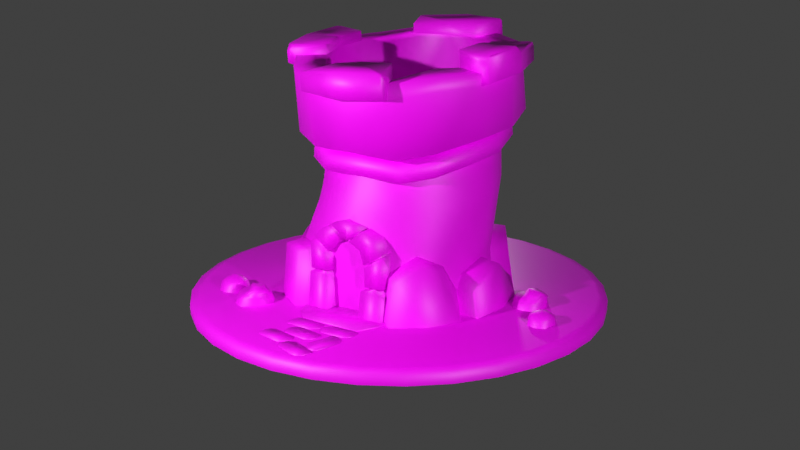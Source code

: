 # Source: Turret.blend  (saved by Blender 3.4.6; exported with 4.5.12 LTS)
import bpy
from mathutils import Matrix  # noqa: F401  (used for matrix-valued properties, if any)

bpy.ops.wm.read_factory_settings(use_empty=True)
scene = bpy.context.scene
scene.name = 'Scene'

# ---- collections
col_lighting_rig = bpy.data.collections.new('Lighting Rig'); scene.collection.children.link(col_lighting_rig)
col_turret = bpy.data.collections.new('Turret'); scene.collection.children.link(col_turret)
col_path_pavers = bpy.data.collections.new('Path Pavers'); col_turret.children.link(col_path_pavers)
col_rocks = bpy.data.collections.new('Rocks'); col_turret.children.link(col_rocks)
col_tower_parts = bpy.data.collections.new('Tower Parts'); col_turret.children.link(col_tower_parts)

# ---- images (referenced by path relative to the original .blend; pixels are not part of the script)
import os
ASSET_DIR = os.environ.get("B2B_ASSET_DIR", "")  # directory of the original .blend (textures are referenced by path, not embedded)
HERE = os.path.dirname(os.path.abspath(__file__))  # packed textures are extracted next to this script under _unpacked/

def load_image(name, relpath, width, height, colorspace="sRGB"):
    """Load a texture the original file referenced (path relative to the .blend, or extracted next to this script)."""
    p = next((c for c in (os.path.join(HERE, relpath), os.path.join(ASSET_DIR, relpath)) if relpath and os.path.exists(c)), "")
    if p:
        img = bpy.data.images.load(p, check_existing=True)
        img.name = name
    else:  # same state as the original file: an image datablock whose file is absent (Cycles renders it pink)
        img = bpy.data.images.new(name, width, height)
        img.source = "FILE"
        img.filepath = "//" + (relpath or name)
    img.colorspace_settings.name = colorspace
    return img
img_turret_base_color = load_image('Turret Base Color', 'Textures/Turret Base Color.png', 1024, 1024, 'sRGB')

# ---- materials (node trees are filled in below, after node groups)
mat_turret_material = bpy.data.materials.new('Turret Material')

# ---- material node trees
mat_turret_material.use_nodes = True; mat_turret_material.node_tree.nodes.clear()
_N = mat_turret_material.node_tree.nodes; _L = mat_turret_material.node_tree.links
n0 = _N.new('ShaderNodeOutputMaterial'); n0.name = 'Material Output'; n0.location = (550, 928)
n1 = _N.new('ShaderNodeBsdfPrincipled'); n1.name = 'Principled BSDF'; n1.location = (265, 831)
n1.distribution = 'GGX'
n1.subsurface_method = 'RANDOM_WALK_SKIN'
n1.inputs[3].default_value = 1.45
n1.inputs[27].default_value = (0.0, 0.0, 0.0, 1.0)
n1.inputs[28].default_value = 1.0
n2 = _N.new('ShaderNodeTexImage'); n2.name = 'Image Texture'; n2.location = (-53, 906)
n2.image = img_turret_base_color
_L.new(n1.outputs[0], n0.inputs[0])
_L.new(n2.outputs[0], n1.inputs[0])
n0.is_active_output = True

# ---- world
world_world = bpy.data.worlds.new('World'); scene.world = world_world
world_world.use_nodes = True; world_world.node_tree.nodes.clear()
_N = world_world.node_tree.nodes; _L = world_world.node_tree.links
n0 = _N.new('ShaderNodeOutputWorld'); n0.name = 'World Output'; n0.location = (300, 300)
n1 = _N.new('ShaderNodeBackground'); n1.name = 'Background'; n1.location = (10, 300)
n1.inputs[0].default_value = (0.05088, 0.05088, 0.05088, 1.0)
_L.new(n1.outputs[0], n0.inputs[0])
n0.is_active_output = True
world_world.color = (0.05088, 0.05088, 0.05088)
world_world.use_sun_shadow = False
world_world.sun_shadow_jitter_overblur = 0.0

# ---- cameras
cam_camera = bpy.data.cameras.new('Camera')
cam_camera.clip_end = 100.0
cam_camera.ortho_scale = 7.314

# ---- lights
light_light = bpy.data.lights.new('Light', 'POINT')
light_light.transmission_factor = 0.0
light_light.energy = 1000.0
light_light.shadow_soft_size = 0.1
light_light.shadow_maximum_resolution = 0.006
light_light.use_absolute_resolution = True
light_light_001 = bpy.data.lights.new('Light.001', 'POINT')
light_light_001.transmission_factor = 0.0
light_light_001.energy = 1000.0
light_light_001.shadow_soft_size = 0.1
light_light_001.shadow_maximum_resolution = 0.006
light_light_001.use_absolute_resolution = True
light_light_002 = bpy.data.lights.new('Light.002', 'POINT')
light_light_002.transmission_factor = 0.0
light_light_002.energy = 200.0
light_light_002.shadow_soft_size = 0.1
light_light_002.shadow_maximum_resolution = 0.006
light_light_002.use_absolute_resolution = True

# ---- meshes
me_cylinder = bpy.data.meshes.new('Cylinder')
me_cylinder.from_pydata([], [], [])
_uv = me_cylinder.uv_layers.new(name='UVMap')
_uv.uv.foreach_set('vector', [])
me_cylinder.materials.append(mat_turret_material)
me_cylinder.use_remesh_fix_poles = True
me_cylinder.use_remesh_preserve_attributes = False
me_cylinder.update()
me_cube_001 = bpy.data.meshes.new('Cube.001')
me_cube_001.from_pydata([(0.1715, -1.111, 0.0), (0.2, -1.034, 0.4905), (0.1715, -0.7068, 0.0), (0.2, -0.7496, 0.4905), (0.4285, -1.111, 0.0), (0.4, -1.034, 0.6225), (0.4285, -0.7068, 0.0), (0.4, -0.7496, 0.6225), (0.2, -1.034, 0.3027), (0.1883, -1.086, 0.2707), (0.235, -0.9977, 0.2867), (0.1883, -0.7319, 0.2707), (0.2, -0.7496, 0.3027), (0.235, -0.8023, 0.2867), (0.4117, -0.7319, 0.2707), (0.4, -0.7496, 0.3027), (0.365, -0.8023, 0.2867), (0.4117, -1.086, 0.2707), (0.4, -1.034, 0.3027), (0.365, -0.9977, 0.2867), (0.2384, -1.005, 0.527), (0.219, -0.7947, 0.527), (0.359, -0.7947, 0.6194), (0.3784, -1.005, 0.6194), (0.1974, -1.05, 0.5239), (0.1974, -0.7496, 0.5239), (0.3974, -0.7496, 0.6559), (0.3974, -1.05, 0.6559), (0.0316, -1.037, 0.72), (0.0316, -0.7636, 0.72), (0.2032, -0.766, 0.8537), (0.2032, -1.039, 0.8537), (0.04032, -0.9981, 0.7406), (0.04032, -0.807, 0.7406), (0.1604, -0.8046, 0.8341), (0.1604, -0.9956, 0.8341), (-6.53e-05, -1.038, 0.7264), (-6.53e-05, -0.7682, 0.7264), (0.1734, -0.7636, 0.8627), (0.1734, -1.034, 0.8627), (-6.53e-05, -1.034, 0.7872), (-6.53e-05, -0.7636, 0.9208), (-6.53e-05, -1.034, 0.9208), (0.3266, -1.037, 0.783), (0.1501, -1.037, 0.6562), (0.1501, -0.7636, 0.6562), (0.3266, -0.7636, 0.783), (-0.1859, -1.09, -1.49e-08), (-0.2, -1.05, 0.5378), (-0.1859, -0.7284, -1.49e-08), (-0.2, -0.7496, 0.5378), (-0.4141, -1.09, -1.49e-08), (-0.4, -1.05, 0.6698), (-0.4141, -0.7284, -1.49e-08), (-0.4, -0.7496, 0.6698), (-0.2, -1.05, 0.3908), (-0.2, -1.068, 0.3588), (-0.235, -0.9977, 0.3748), (-0.2, -0.7496, 0.3588), (-0.2, -0.7496, 0.3908), (-0.235, -0.8023, 0.3748), (-0.4, -0.7496, 0.3588), (-0.4, -0.7496, 0.3908), (-0.365, -0.8023, 0.3748), (-0.4, -1.068, 0.3588), (-0.4, -1.05, 0.3908), (-0.365, -0.9977, 0.3748), (-0.2384, -1.005, 0.5742), (-0.2192, -0.8017, 0.5849), (-0.359, -0.7947, 0.6666), (-0.3784, -1.005, 0.6666), (-0.1991, -1.019, 0.5821), (-0.1991, -0.7395, 0.5821), (-0.3851, -0.7395, 0.7048), (-0.3851, -1.019, 0.7048), (-0.04364, -1.006, 0.7196), (-0.04364, -0.7728, 0.7196), (-0.2032, -0.7751, 0.8439), (-0.2032, -1.009, 0.8439), (-0.04045, -0.9981, 0.7406), (-0.04045, -0.807, 0.7406), (-0.1606, -0.8046, 0.8341), (-0.1606, -0.9956, 0.8341), (-0.1735, -0.7636, 0.8627), (-0.1735, -1.037, 0.8627), (-0.2949, -1.006, 0.7948), (-0.1308, -1.006, 0.677), (-0.1308, -0.7526, 0.677), (-0.2949, -0.7526, 0.7948)], [], [(4, 17, 9, 0), (6, 14, 17, 4), (0, 9, 11, 2), (1, 5, 23, 20), (15, 7, 5, 18), (8, 1, 3, 12), (18, 8, 10, 19), (19, 10, 9, 17), (15, 18, 19, 16), (16, 19, 17, 14), (8, 12, 13, 10), (10, 13, 11, 9), (18, 5, 1, 8), (20, 23, 27, 24), (5, 7, 22, 23), (3, 1, 20, 21), (44, 43, 31, 28), (23, 22, 26, 27), (21, 20, 24, 25), (31, 30, 34, 35), (43, 46, 30, 31), (45, 44, 28, 29), (32, 35, 39, 36), (29, 28, 32, 33), (28, 31, 35, 32), (39, 38, 41, 42), (35, 34, 38, 39), (33, 32, 36, 37), (36, 39, 42, 40), (25, 24, 44, 45), (27, 26, 46, 43), (24, 27, 43, 44), (51, 47, 56, 64), (53, 51, 64, 61), (47, 49, 58, 56), (48, 67, 70, 52), (62, 65, 52, 54), (55, 59, 50, 48), (65, 66, 57, 55), (66, 64, 56, 57), (62, 63, 66, 65), (63, 61, 64, 66), (55, 57, 60, 59), (57, 56, 58, 60), (65, 55, 48, 52), (67, 71, 74, 70), (52, 70, 69, 54), (50, 68, 67, 48), (86, 75, 78, 85), (70, 74, 73, 69), (68, 72, 71, 67), (78, 82, 81, 77), (85, 78, 77, 88), (87, 76, 75, 86), (79, 36, 84, 82), (76, 80, 79, 75), (75, 79, 82, 78), (84, 42, 41, 83), (82, 84, 83, 81), (80, 37, 36, 79), (36, 40, 42, 84), (72, 87, 86, 71), (74, 85, 88, 73), (71, 86, 85, 74)])
me_cube_001.polygons.foreach_set('use_smooth', [True] * 64)
_uv = me_cube_001.uv_layers.new(name='UVMap')
_uv.uv.foreach_set('vector', [0.589, 0.5689, 0.5716, 0.5822, 0.5616, 0.5744, 0.5748, 0.5549, 0.6111, 0.5951, 0.5921, 0.6083, 0.5716, 0.5822, 0.589, 0.5689, 0.5748, 0.5549, 0.5616, 0.5744, 0.5279, 0.5586, 0.5407, 0.5325, 0.5333, 0.6, 0.5477, 0.6201, 0.5467, 0.6224, 0.5313, 0.607, 0.5908, 0.6163, 0.5713, 0.6427, 0.5477, 0.6201, 0.5642, 0.5943, 0.5485, 0.5833, 0.5333, 0.6, 0.5112, 0.5822, 0.5222, 0.5648, 0.5642, 0.5943, 0.5485, 0.5833, 0.5512, 0.5796, 0.5688, 0.5895, 0.5688, 0.5895, 0.5512, 0.5796, 0.5616, 0.5744, 0.5716, 0.5822, 0.5908, 0.6163, 0.5642, 0.5943, 0.5688, 0.5895, 0.5887, 0.6075, 0.5887, 0.6075, 0.5688, 0.5895, 0.5716, 0.5822, 0.5921, 0.6083, 0.5485, 0.5833, 0.5222, 0.5648, 0.5307, 0.5644, 0.5512, 0.5796, 0.5512, 0.5796, 0.5307, 0.5644, 0.5279, 0.5586, 0.5616, 0.5744, 0.5642, 0.5943, 0.5477, 0.6201, 0.5333, 0.6, 0.5485, 0.5833, 0.5313, 0.607, 0.5467, 0.6224, 0.5412, 0.6258, 0.5282, 0.6107, 0.5477, 0.6201, 0.5713, 0.6427, 0.5618, 0.6425, 0.5467, 0.6224, 0.5112, 0.5822, 0.5333, 0.6, 0.5313, 0.607, 0.5126, 0.5892, 0.518, 0.6228, 0.5332, 0.6359, 0.5228, 0.6426, 0.5073, 0.633, 0.5467, 0.6224, 0.5618, 0.6425, 0.5611, 0.6463, 0.5412, 0.6258, 0.5126, 0.5892, 0.5313, 0.607, 0.5282, 0.6107, 0.5059, 0.5865, 0.5228, 0.6426, 0.5381, 0.661, 0.5343, 0.6612, 0.5183, 0.6473, 0.5332, 0.6359, 0.5483, 0.6539, 0.5381, 0.661, 0.5228, 0.6426, 0.494, 0.6006, 0.518, 0.6228, 0.5073, 0.633, 0.4837, 0.6099, 0.5037, 0.6337, 0.5183, 0.6473, 0.5155, 0.649, 0.4987, 0.639, 0.4837, 0.6099, 0.5073, 0.633, 0.5037, 0.6337, 0.4858, 0.617, 0.5073, 0.633, 0.5228, 0.6426, 0.5183, 0.6473, 0.5037, 0.6337, 0.5155, 0.649, 0.5351, 0.668, 0.5183, 0.678, 0.5074, 0.657, 0.5183, 0.6473, 0.5343, 0.6612, 0.5351, 0.668, 0.5155, 0.649, 0.4858, 0.617, 0.5037, 0.6337, 0.4987, 0.639, 0.4824, 0.6169, 0.4987, 0.639, 0.5155, 0.649, 0.5074, 0.657, 0.5025, 0.6469, 0.5059, 0.5865, 0.5282, 0.6107, 0.518, 0.6228, 0.494, 0.6006, 0.5412, 0.6258, 0.5611, 0.6463, 0.5483, 0.6539, 0.5332, 0.6359, 0.5282, 0.6107, 0.5412, 0.6258, 0.5332, 0.6359, 0.518, 0.6228, 0.4009, 0.6797, 0.3967, 0.6608, 0.4275, 0.6597, 0.4289, 0.6703, 0.4085, 0.707, 0.4009, 0.6797, 0.4289, 0.6703, 0.4352, 0.6978, 0.3967, 0.6608, 0.3947, 0.6226, 0.4315, 0.625, 0.4275, 0.6597, 0.4532, 0.6532, 0.4601, 0.6517, 0.464, 0.6706, 0.4612, 0.6692, 0.4417, 0.701, 0.4404, 0.6687, 0.4612, 0.6692, 0.4681, 0.6934, 0.4394, 0.6555, 0.4357, 0.6257, 0.4514, 0.6236, 0.4532, 0.6532, 0.4404, 0.6687, 0.4343, 0.6723, 0.4347, 0.6549, 0.4394, 0.6555, 0.4343, 0.6723, 0.4289, 0.6703, 0.4275, 0.6597, 0.4347, 0.6549, 0.4417, 0.701, 0.4365, 0.6951, 0.4343, 0.6723, 0.4404, 0.6687, 0.4365, 0.6951, 0.4352, 0.6978, 0.4289, 0.6703, 0.4343, 0.6723, 0.4394, 0.6555, 0.4347, 0.6549, 0.4339, 0.6288, 0.4357, 0.6257, 0.4347, 0.6549, 0.4275, 0.6597, 0.4315, 0.625, 0.4339, 0.6288, 0.4404, 0.6687, 0.4394, 0.6555, 0.4532, 0.6532, 0.4612, 0.6692, 0.4601, 0.6517, 0.4644, 0.6494, 0.4673, 0.6709, 0.464, 0.6706, 0.4612, 0.6692, 0.464, 0.6706, 0.4696, 0.6901, 0.4681, 0.6934, 0.4514, 0.6236, 0.4573, 0.6288, 0.4601, 0.6517, 0.4532, 0.6532, 0.4778, 0.646, 0.4895, 0.6408, 0.4887, 0.6642, 0.4793, 0.6676, 0.464, 0.6706, 0.4673, 0.6709, 0.4757, 0.6934, 0.4696, 0.6901, 0.4573, 0.6288, 0.458, 0.6213, 0.4644, 0.6494, 0.4601, 0.6517, 0.4887, 0.6642, 0.4926, 0.6606, 0.4957, 0.6803, 0.4924, 0.6838, 0.4793, 0.6676, 0.4887, 0.6642, 0.4924, 0.6838, 0.4856, 0.6879, 0.4694, 0.6198, 0.4771, 0.6183, 0.4895, 0.6408, 0.4778, 0.646, 0.4917, 0.6404, 0.4987, 0.639, 0.4958, 0.659, 0.4926, 0.6606, 0.4771, 0.6183, 0.4814, 0.6207, 0.4917, 0.6404, 0.4895, 0.6408, 0.4895, 0.6408, 0.4917, 0.6404, 0.4926, 0.6606, 0.4887, 0.6642, 0.4958, 0.659, 0.5074, 0.657, 0.5183, 0.678, 0.5008, 0.6847, 0.4926, 0.6606, 0.4958, 0.659, 0.5008, 0.6847, 0.4957, 0.6803, 0.4814, 0.6207, 0.4824, 0.6169, 0.4987, 0.639, 0.4917, 0.6404, 0.4987, 0.639, 0.5025, 0.6469, 0.5074, 0.657, 0.4958, 0.659, 0.458, 0.6213, 0.4694, 0.6198, 0.4778, 0.646, 0.4644, 0.6494, 0.4673, 0.6709, 0.4793, 0.6676, 0.4856, 0.6879, 0.4757, 0.6934, 0.4644, 0.6494, 0.4778, 0.646, 0.4793, 0.6676, 0.4673, 0.6709])
me_cube_001.materials.append(mat_turret_material)
me_cube_001.use_remesh_fix_poles = True
me_cube_001.use_remesh_preserve_attributes = False
me_cube_001.update()
me_plane = bpy.data.meshes.new('Plane')
me_plane.from_pydata([(-0.2401, -0.5568, 0.0), (0.2752, -0.5568, 0.0), (-0.2379, -0.1705, 0.0), (-0.2266, 0.03196, 0.0), (-0.0421, 0.212, 0.0), (0.09516, 0.212, 0.0), (0.2662, -0.01079, 0.0), (0.2752, -0.274, 0.0)], [], [(1, 7, 6, 5, 4, 3, 2, 0)])
me_plane.polygons.foreach_set('use_smooth', [True] * 1)
_uv = me_plane.uv_layers.new(name='UVMap')
_uv.uv.foreach_set('vector', [0.9068, 0.3145, 0.9068, 0.2737, 0.9081, 0.2358, 0.9327, 0.2037, 0.9525, 0.2037, 0.9791, 0.2296, 0.9807, 0.2588, 0.981, 0.3145])
me_plane.materials.append(mat_turret_material)
me_plane.use_remesh_fix_poles = True
me_plane.use_remesh_preserve_attributes = False
me_plane.update()
me_circle = bpy.data.meshes.new('Circle')
me_circle.from_pydata([(0.0, 2.0, 0.0), (-0.3902, 1.962, 0.0), (-0.7654, 1.848, 0.0), (-1.111, 1.663, 0.0), (-1.414, 1.414, 0.0), (-1.663, 1.111, 0.0), (-1.848, 0.7654, 0.0), (-1.962, 0.3902, 0.0), (-2.0, -8.742e-08, 0.0), (-1.962, -0.3902, 0.0), (-1.848, -0.7654, 0.0), (-1.663, -1.111, 0.0), (-1.414, -1.414, 0.0), (-1.111, -1.663, 0.0), (-0.7654, -1.848, 0.0), (-0.3902, -1.962, 0.0), (1.748e-07, -2.0, 0.0), (0.3902, -1.962, 0.0), (0.7654, -1.848, 0.0), (1.111, -1.663, 0.0), (1.414, -1.414, 0.0), (1.663, -1.111, 0.0), (1.848, -0.7654, 0.0), (1.962, -0.3902, 0.0), (2.0, 2.385e-08, 0.0), (1.962, 0.3902, 0.0), (1.848, 0.7654, 0.0), (1.663, 1.111, 0.0), (1.414, 1.414, 0.0), (1.111, 1.663, 0.0), (0.7654, 1.848, 0.0), (0.3902, 1.962, 0.0), (1.666e-08, 0.8075, 0.0), (-0.1575, 0.792, 0.0), (-0.309, 0.7461, 0.0), (-0.4486, 0.6714, 0.0), (-0.571, 0.571, 0.0), (-0.6714, 0.4486, 0.0), (-0.7461, 0.309, 0.0), (-0.792, 0.1575, 0.0), (-0.8075, -5.307e-08, 0.0), (-0.792, -0.1575, 0.0), (-0.7461, -0.309, 0.0), (-0.6714, -0.4486, 0.0), (-0.571, -0.571, 0.0), (-0.4486, -0.6714, 0.0), (-0.309, -0.7461, 0.0), (-0.1575, -0.792, 0.0), (8.726e-08, -0.8075, 0.0), (0.1575, -0.792, 0.0), (0.309, -0.7461, 0.0), (0.4486, -0.6714, 0.0), (0.571, -0.571, 0.0), (0.6714, -0.4486, 0.0), (0.7461, -0.309, 0.0), (0.792, -0.1575, 0.0), (0.8075, -8.139e-09, 0.0), (0.792, 0.1575, 0.0), (0.7461, 0.309, 0.0), (0.6714, 0.4486, 0.0), (0.571, 0.571, 0.0), (0.4486, 0.6714, 0.0), (0.309, 0.7461, 0.0), (0.1575, 0.792, 0.0), (-3.195e-09, 2.1, -0.03246), (-0.4097, 2.06, -0.03246), (-0.8036, 1.94, -0.03246), (-1.167, 1.746, -0.03246), (-1.485, 1.485, -0.03246), (-1.746, 1.167, -0.03246), (-1.94, 0.8036, -0.03246), (-2.06, 0.4097, -0.03246), (-2.1, -8.948e-08, -0.03246), (-2.06, -0.4097, -0.03246), (-1.94, -0.8036, -0.03246), (-1.746, -1.167, -0.03246), (-1.485, -1.485, -0.03246), (-1.167, -1.746, -0.03246), (-0.8036, -1.94, -0.03246), (-0.4097, -2.06, -0.03246), (1.804e-07, -2.1, -0.03246), (0.4097, -2.06, -0.03246), (0.8036, -1.94, -0.03246), (1.167, -1.746, -0.03246), (1.485, -1.485, -0.03246), (1.746, -1.167, -0.03246), (1.94, -0.8036, -0.03246), (2.06, -0.4097, -0.03246), (2.1, 2.735e-08, -0.03246), (2.06, 0.4097, -0.03246), (1.94, 0.8036, -0.03246), (1.746, 1.167, -0.03246), (1.485, 1.485, -0.03246), (1.167, 1.746, -0.03246), (0.8036, 1.94, -0.03246), (0.4097, 2.06, -0.03246), (-3.195e-09, 2.1, -0.1369), (-0.4097, 2.06, -0.1369), (-0.8036, 1.94, -0.1369), (-1.167, 1.746, -0.1369), (-1.485, 1.485, -0.1369), (-1.746, 1.167, -0.1369), (-1.94, 0.8036, -0.1369), (-2.06, 0.4097, -0.1369), (-2.1, -8.948e-08, -0.1369), (-2.06, -0.4097, -0.1369), (-1.94, -0.8036, -0.1369), (-1.746, -1.167, -0.1369), (-1.485, -1.485, -0.1369), (-1.167, -1.746, -0.1369), (-0.8036, -1.94, -0.1369), (-0.4097, -2.06, -0.1369), (1.804e-07, -2.1, -0.1369), (0.4097, -2.06, -0.1369), (0.8036, -1.94, -0.1369), (1.167, -1.746, -0.1369), (1.485, -1.485, -0.1369), (1.746, -1.167, -0.1369), (1.94, -0.8036, -0.1369), (2.06, -0.4097, -0.1369), (2.1, 2.735e-08, -0.1369), (2.06, 0.4097, -0.1369), (1.94, 0.8036, -0.1369), (1.746, 1.167, -0.1369), (1.485, 1.485, -0.1369), (1.167, 1.746, -0.1369), (0.8036, 1.94, -0.1369), (0.4097, 2.06, -0.1369)], [], [(31, 0, 32, 63), (18, 19, 51, 50), (5, 6, 38, 37), (19, 20, 52, 51), (6, 7, 39, 38), (20, 21, 53, 52), (7, 8, 40, 39), (21, 22, 54, 53), (8, 9, 41, 40), (22, 23, 55, 54), (9, 10, 42, 41), (23, 24, 56, 55), (10, 11, 43, 42), (24, 25, 57, 56), (11, 12, 44, 43), (25, 26, 58, 57), (12, 13, 45, 44), (26, 27, 59, 58), (13, 14, 46, 45), (0, 1, 33, 32), (27, 28, 60, 59), (14, 15, 47, 46), (1, 2, 34, 33), (28, 29, 61, 60), (15, 16, 48, 47), (2, 3, 35, 34), (29, 30, 62, 61), (16, 17, 49, 48), (3, 4, 36, 35), (30, 31, 63, 62), (17, 18, 50, 49), (4, 5, 37, 36), (0, 31, 95, 64), (19, 18, 82, 83), (6, 5, 69, 70), (20, 19, 83, 84), (7, 6, 70, 71), (21, 20, 84, 85), (8, 7, 71, 72), (22, 21, 85, 86), (9, 8, 72, 73), (23, 22, 86, 87), (10, 9, 73, 74), (24, 23, 87, 88), (11, 10, 74, 75), (25, 24, 88, 89), (12, 11, 75, 76), (26, 25, 89, 90), (13, 12, 76, 77), (27, 26, 90, 91), (14, 13, 77, 78), (1, 0, 64, 65), (28, 27, 91, 92), (15, 14, 78, 79), (2, 1, 65, 66), (29, 28, 92, 93), (16, 15, 79, 80), (3, 2, 66, 67), (30, 29, 93, 94), (17, 16, 80, 81), (4, 3, 67, 68), (31, 30, 94, 95), (18, 17, 81, 82), (5, 4, 68, 69), (67, 66, 98, 99), (94, 93, 125, 126), (81, 80, 112, 113), (68, 67, 99, 100), (95, 94, 126, 127), (82, 81, 113, 114), (69, 68, 100, 101), (64, 95, 127, 96), (83, 82, 114, 115), (70, 69, 101, 102), (84, 83, 115, 116), (71, 70, 102, 103), (85, 84, 116, 117), (72, 71, 103, 104), (86, 85, 117, 118), (73, 72, 104, 105), (87, 86, 118, 119), (74, 73, 105, 106), (88, 87, 119, 120), (75, 74, 106, 107), (89, 88, 120, 121), (76, 75, 107, 108), (90, 89, 121, 122), (77, 76, 108, 109), (91, 90, 122, 123), (78, 77, 109, 110), (65, 64, 96, 97), (92, 91, 123, 124), (79, 78, 110, 111), (66, 65, 97, 98), (93, 92, 124, 125), (80, 79, 111, 112)])
me_circle.polygons.foreach_set('use_smooth', [True] * 96)
_uv = me_circle.uv_layers.new(name='UVMap')
_uv.uv.foreach_set('vector', [0.03989, 0.2849, 0.05036, 0.2323, 0.1805, 0.2719, 0.1752, 0.2982, 0.5228, 0.4851, 0.485, 0.523, 0.3987, 0.4178, 0.4177, 0.3988, 0.2325, 0.0503, 0.2851, 0.03987, 0.2984, 0.1752, 0.272, 0.1805, 0.485, 0.523, 0.4404, 0.5527, 0.3763, 0.4327, 0.3987, 0.4178, 0.2851, 0.03987, 0.3386, 0.03989, 0.3253, 0.1752, 0.2984, 0.1752, 0.4404, 0.5527, 0.3909, 0.5732, 0.3515, 0.443, 0.3763, 0.4327, 0.3386, 0.03989, 0.3911, 0.05036, 0.3516, 0.1805, 0.3253, 0.1752, 0.3909, 0.5732, 0.3384, 0.5836, 0.3251, 0.4483, 0.3515, 0.443, 0.3911, 0.05036, 0.4406, 0.07087, 0.3765, 0.1908, 0.3516, 0.1805, 0.3384, 0.5836, 0.2849, 0.5836, 0.2982, 0.4482, 0.3251, 0.4483, 0.4406, 0.07087, 0.4851, 0.1006, 0.3988, 0.2058, 0.3765, 0.1908, 0.2849, 0.5836, 0.2323, 0.5731, 0.2719, 0.443, 0.2982, 0.4482, 0.4851, 0.1006, 0.523, 0.1385, 0.4178, 0.2248, 0.3988, 0.2058, 0.2323, 0.5731, 0.1829, 0.5526, 0.247, 0.4327, 0.2719, 0.443, 0.523, 0.1385, 0.5527, 0.1831, 0.4327, 0.2471, 0.4178, 0.2248, 0.1829, 0.5526, 0.1384, 0.5228, 0.2247, 0.4177, 0.247, 0.4327, 0.5527, 0.1831, 0.5732, 0.2325, 0.443, 0.272, 0.4327, 0.2471, 0.1384, 0.5228, 0.1005, 0.485, 0.2057, 0.3987, 0.2247, 0.4177, 0.5732, 0.2325, 0.5836, 0.2851, 0.4483, 0.2984, 0.443, 0.272, 0.05036, 0.2323, 0.07087, 0.1829, 0.1908, 0.247, 0.1805, 0.2719, 0.1005, 0.485, 0.07077, 0.4404, 0.1907, 0.3763, 0.2057, 0.3987, 0.5836, 0.2851, 0.5836, 0.3386, 0.4482, 0.3253, 0.4483, 0.2984, 0.07087, 0.1829, 0.1006, 0.1384, 0.2058, 0.2247, 0.1908, 0.247, 0.07077, 0.4404, 0.0503, 0.3909, 0.1805, 0.3515, 0.1907, 0.3763, 0.5836, 0.3386, 0.5731, 0.3911, 0.443, 0.3516, 0.4482, 0.3253, 0.1006, 0.1384, 0.1385, 0.1005, 0.2248, 0.2057, 0.2058, 0.2247, 0.0503, 0.3909, 0.03987, 0.3384, 0.1752, 0.3251, 0.1805, 0.3515, 0.5731, 0.3911, 0.5526, 0.4406, 0.4327, 0.3765, 0.443, 0.3516, 0.1385, 0.1005, 0.1831, 0.07077, 0.2471, 0.1907, 0.2248, 0.2057, 0.03987, 0.3384, 0.03989, 0.2849, 0.1752, 0.2982, 0.1752, 0.3251, 0.5526, 0.4406, 0.5228, 0.4851, 0.4177, 0.3988, 0.4327, 0.3765, 0.1831, 0.07077, 0.2325, 0.0503, 0.272, 0.1805, 0.2471, 0.1907, 0.05036, 0.2323, 0.03989, 0.2849, 0.02539, 0.2835, 0.0364, 0.2282, 0.485, 0.523, 0.5228, 0.4851, 0.5341, 0.4943, 0.4942, 0.5342, 0.2851, 0.03987, 0.2325, 0.0503, 0.2283, 0.03637, 0.2836, 0.02538, 0.4404, 0.5527, 0.485, 0.523, 0.4942, 0.5342, 0.4473, 0.5655, 0.3386, 0.03989, 0.2851, 0.03987, 0.2836, 0.02538, 0.34, 0.02539, 0.3909, 0.5732, 0.4404, 0.5527, 0.4473, 0.5655, 0.3952, 0.5871, 0.3911, 0.05036, 0.3386, 0.03989, 0.34, 0.02539, 0.3953, 0.0364, 0.3384, 0.5836, 0.3909, 0.5732, 0.3952, 0.5871, 0.3399, 0.5981, 0.4406, 0.07087, 0.3911, 0.05036, 0.3953, 0.0364, 0.4474, 0.058, 0.2849, 0.5836, 0.3384, 0.5836, 0.3399, 0.5981, 0.2835, 0.5981, 0.4851, 0.1006, 0.4406, 0.07087, 0.4474, 0.058, 0.4943, 0.08935, 0.2323, 0.5731, 0.2849, 0.5836, 0.2835, 0.5981, 0.2282, 0.5871, 0.523, 0.1385, 0.4851, 0.1006, 0.4943, 0.08935, 0.5342, 0.1292, 0.1829, 0.5526, 0.2323, 0.5731, 0.2282, 0.5871, 0.176, 0.5655, 0.5527, 0.1831, 0.523, 0.1385, 0.5342, 0.1292, 0.5655, 0.1762, 0.1384, 0.5228, 0.1829, 0.5526, 0.176, 0.5655, 0.1292, 0.5341, 0.5732, 0.2325, 0.5527, 0.1831, 0.5655, 0.1762, 0.5871, 0.2283, 0.1005, 0.485, 0.1384, 0.5228, 0.1292, 0.5341, 0.08927, 0.4942, 0.5836, 0.2851, 0.5732, 0.2325, 0.5871, 0.2283, 0.5981, 0.2836, 0.07087, 0.1829, 0.05036, 0.2323, 0.0364, 0.2282, 0.058, 0.176, 0.07077, 0.4404, 0.1005, 0.485, 0.08927, 0.4942, 0.05795, 0.4473, 0.5836, 0.3386, 0.5836, 0.2851, 0.5981, 0.2836, 0.5981, 0.34, 0.1006, 0.1384, 0.07087, 0.1829, 0.058, 0.176, 0.08935, 0.1292, 0.0503, 0.3909, 0.07077, 0.4404, 0.05795, 0.4473, 0.03637, 0.3952, 0.5731, 0.3911, 0.5836, 0.3386, 0.5981, 0.34, 0.5871, 0.3953, 0.1385, 0.1005, 0.1006, 0.1384, 0.08935, 0.1292, 0.1292, 0.08927, 0.03987, 0.3384, 0.0503, 0.3909, 0.03637, 0.3952, 0.02538, 0.3399, 0.5526, 0.4406, 0.5731, 0.3911, 0.5871, 0.3953, 0.5655, 0.4474, 0.1831, 0.07077, 0.1385, 0.1005, 0.1292, 0.08927, 0.1762, 0.05795, 0.03989, 0.2849, 0.03987, 0.3384, 0.02538, 0.3399, 0.02539, 0.2835, 0.5228, 0.4851, 0.5526, 0.4406, 0.5655, 0.4474, 0.5341, 0.4943, 0.2325, 0.0503, 0.1831, 0.07077, 0.1762, 0.05795, 0.2283, 0.03637, 0.1292, 0.08927, 0.08935, 0.1292, 0.07778, 0.1197, 0.1197, 0.07778, 0.02538, 0.3399, 0.03637, 0.3952, 0.02211, 0.3996, 0.01053, 0.3414, 0.5655, 0.4474, 0.5871, 0.3953, 0.6014, 0.3996, 0.5787, 0.4544, 0.1762, 0.05795, 0.1292, 0.08927, 0.1197, 0.07778, 0.1691, 0.04481, 0.02539, 0.2835, 0.02538, 0.3399, 0.01053, 0.3414, 0.01053, 0.2821, 0.5341, 0.4943, 0.5655, 0.4474, 0.5787, 0.4544, 0.5457, 0.5038, 0.2283, 0.03637, 0.1762, 0.05795, 0.1691, 0.04481, 0.2239, 0.02211, 0.0364, 0.2282, 0.02539, 0.2835, 0.01053, 0.2821, 0.02211, 0.2239, 0.4942, 0.5342, 0.5341, 0.4943, 0.5457, 0.5038, 0.5038, 0.5457, 0.2836, 0.02538, 0.2283, 0.03637, 0.2239, 0.02211, 0.2821, 0.01053, 0.4473, 0.5655, 0.4942, 0.5342, 0.5038, 0.5457, 0.4544, 0.5787, 0.34, 0.02539, 0.2836, 0.02538, 0.2821, 0.01053, 0.3414, 0.01053, 0.3952, 0.5871, 0.4473, 0.5655, 0.4544, 0.5787, 0.3996, 0.6014, 0.3953, 0.0364, 0.34, 0.02539, 0.3414, 0.01053, 0.3996, 0.02211, 0.3399, 0.5981, 0.3952, 0.5871, 0.3996, 0.6014, 0.3414, 0.613, 0.4474, 0.058, 0.3953, 0.0364, 0.3996, 0.02211, 0.4544, 0.04481, 0.2835, 0.5981, 0.3399, 0.5981, 0.3414, 0.613, 0.2821, 0.613, 0.4943, 0.08935, 0.4474, 0.058, 0.4544, 0.04481, 0.5038, 0.07778, 0.2282, 0.5871, 0.2835, 0.5981, 0.2821, 0.613, 0.2239, 0.6014, 0.5342, 0.1292, 0.4943, 0.08935, 0.5038, 0.07778, 0.5457, 0.1197, 0.176, 0.5655, 0.2282, 0.5871, 0.2239, 0.6014, 0.1691, 0.5787, 0.5655, 0.1762, 0.5342, 0.1292, 0.5457, 0.1197, 0.5787, 0.1691, 0.1292, 0.5341, 0.176, 0.5655, 0.1691, 0.5787, 0.1197, 0.5457, 0.5871, 0.2283, 0.5655, 0.1762, 0.5787, 0.1691, 0.6014, 0.2239, 0.08927, 0.4942, 0.1292, 0.5341, 0.1197, 0.5457, 0.07778, 0.5038, 0.5981, 0.2836, 0.5871, 0.2283, 0.6014, 0.2239, 0.613, 0.2821, 0.058, 0.176, 0.0364, 0.2282, 0.02211, 0.2239, 0.04481, 0.1691, 0.05795, 0.4473, 0.08927, 0.4942, 0.07778, 0.5038, 0.04481, 0.4544, 0.5981, 0.34, 0.5981, 0.2836, 0.613, 0.2821, 0.613, 0.3414, 0.08935, 0.1292, 0.058, 0.176, 0.04481, 0.1691, 0.07778, 0.1197, 0.03637, 0.3952, 0.05795, 0.4473, 0.04481, 0.4544, 0.02211, 0.3996, 0.5871, 0.3953, 0.5981, 0.34, 0.613, 0.3414, 0.6014, 0.3996])
me_circle.materials.append(mat_turret_material)
me_circle.use_remesh_fix_poles = True
me_circle.use_remesh_preserve_attributes = False
me_circle.use_paint_bone_selection = False
me_circle.use_paint_mask = True
me_circle.update()
me_plane_001 = bpy.data.meshes.new('Plane.001')
me_plane_001.from_pydata([(-0.7362, 0.349, 0.01399), (0.2235, 0.3609, 0.01399), (0.1775, 0.1887, 0.01399), (0.06771, -0.002017, 0.01399), (0.2235, 0.3609, -0.003602), (0.1775, 0.1887, -0.003602), (-0.6651, 0.1239, -0.003602), (-0.6018, 0.4515, 0.01399), (0.1329, 0.4515, 0.01399), (-0.5507, 0.009553, 0.01399), (-0.6651, 0.1239, 0.01399), (-0.6018, 0.4515, -0.003602), (-0.7362, 0.349, -0.003602), (0.1329, 0.4515, -0.003602), (0.06771, -0.002017, -0.003602), (-0.5507, 0.009553, -0.003602)], [], [(10, 0, 7, 8, 1, 2, 3, 9), (0, 10, 6, 12), (3, 2, 5, 14), (1, 8, 13, 4), (10, 9, 15, 6), (2, 1, 4, 5), (8, 7, 11, 13), (7, 0, 12, 11), (9, 3, 14, 15)])
me_plane_001.polygons.foreach_set('use_smooth', [True] * 9)
_uv = me_plane_001.uv_layers.new(name='UVMap')
_uv.uv.foreach_set('vector', [0.9416, 0.03662, 0.9731, 0.02669, 0.9874, 0.04547, 0.9874, 0.1482, 0.9747, 0.1609, 0.9507, 0.1544, 0.924, 0.1391, 0.9256, 0.05261, 0.9731, 0.02669, 0.9416, 0.03662, 0.9409, 0.03428, 0.9723, 0.02434, 0.924, 0.1391, 0.9507, 0.1544, 0.9494, 0.1566, 0.9228, 0.1412, 0.9747, 0.1609, 0.9874, 0.1482, 0.9891, 0.1499, 0.9765, 0.1626, 0.9416, 0.03662, 0.9256, 0.05261, 0.9239, 0.05087, 0.9399, 0.03488, 0.9507, 0.1544, 0.9747, 0.1609, 0.9741, 0.1632, 0.95, 0.1568, 0.9874, 0.1482, 0.9874, 0.04547, 0.9899, 0.04547, 0.9899, 0.1482, 0.9874, 0.04547, 0.9731, 0.02669, 0.975, 0.02519, 0.9894, 0.04398, 0.9256, 0.05261, 0.924, 0.1391, 0.9215, 0.139, 0.9231, 0.05256])
me_plane_001.materials.append(mat_turret_material)
me_plane_001.update()
me_plane_002 = bpy.data.meshes.new('Plane.002')
me_plane_002.from_pydata([(0.1477, 0.02924, 0.0), (-0.1086, 0.1725, 0.0), (-0.1725, 0.1086, 0.0), (0.1524, 0.1725, 0.0), (0.1725, 0.1524, 0.0), (-0.1725, 0.03859, 0.0), (-0.1372, 0.003294, 0.0), (0.101, 0.003294, 0.0), (0.1725, 0.07479, 0.0), (-0.1086, 0.1725, -0.01882), (-0.1725, 0.1086, -0.01882), (0.1725, 0.1524, -0.01882), (0.1524, 0.1725, -0.01882), (-0.1725, 0.03859, -0.01882), (-0.1372, 0.003294, -0.01882), (0.101, 0.003294, -0.01882), (0.1477, 0.02924, -0.01882), (0.1725, 0.07479, -0.01882)], [], [(5, 2, 1, 3, 4, 8, 0, 7, 6), (5, 6, 14, 13), (4, 3, 12, 11), (8, 4, 11, 17), (7, 0, 16, 15), (3, 1, 9, 12), (6, 7, 15, 14), (2, 5, 13, 10), (1, 2, 10, 9), (0, 8, 17, 16)])
me_plane_002.polygons.foreach_set('use_smooth', [True] * 10)
_uv = me_plane_002.uv_layers.new(name='UVMap')
_uv.uv.foreach_set('vector', [0.07512, 0.01948, 0.08434, 0.01948, 0.09274, 0.02788, 0.09274, 0.06222, 0.09009, 0.06487, 0.07988, 0.06487, 0.07389, 0.06161, 0.07048, 0.05547, 0.07048, 0.02412, 0.07512, 0.01948, 0.07048, 0.02412, 0.06873, 0.02237, 0.07337, 0.01773, 0.09009, 0.06487, 0.09274, 0.06222, 0.09449, 0.06397, 0.09184, 0.06663, 0.07988, 0.06487, 0.09009, 0.06487, 0.09009, 0.06735, 0.07988, 0.06735, 0.07048, 0.05547, 0.07389, 0.06161, 0.07173, 0.06281, 0.06831, 0.05667, 0.09274, 0.06222, 0.09274, 0.02788, 0.09522, 0.02788, 0.09522, 0.06222, 0.07048, 0.02412, 0.07048, 0.05547, 0.068, 0.05547, 0.068, 0.02412, 0.08434, 0.01948, 0.07512, 0.01948, 0.07512, 0.017, 0.08434, 0.017, 0.09274, 0.02788, 0.08434, 0.01948, 0.08609, 0.01773, 0.09449, 0.02613, 0.07389, 0.06161, 0.07988, 0.06487, 0.0787, 0.06705, 0.07271, 0.06379])
me_plane_002.materials.append(mat_turret_material)
me_plane_002.update()
me_cube = bpy.data.meshes.new('Cube')
me_cube.from_pydata([(-0.08539, -0.1336, -0.08824), (-0.07638, -0.07638, 0.01905), (-0.08539, 0.1336, -0.08824), (-0.07638, 0.07638, 0.01905), (0.09009, -0.1336, -0.08824), (0.07638, -0.07638, 0.01905), (0.09009, 0.1336, -0.08824), (0.07638, 0.07638, 0.01905), (-0.1147, 2.489e-10, -0.08824), (-0.09311, -0.09311, -2.845e-10), (-0.09311, -9.958e-10, 0.03578), (-0.09311, 0.09311, -4.268e-10), (4.232e-09, 0.1629, -0.08824), (-8.536e-10, 0.09311, 0.03578), (0.09311, 0.09311, -4.268e-10), (0.1194, -4.48e-09, -0.08824), (0.09311, -2.845e-10, 0.03578), (0.09311, -0.09311, -4.268e-10), (-3.236e-09, -0.1629, -0.08824), (0.004937, -0.0953, 0.0003271), (-0.1282, -1.849e-09, 8.536e-10), (1.423e-09, 0.1282, 7.113e-10), (0.1282, -1.992e-09, 8.536e-10), (0.004937, -0.1304, -0.03546), (-1.423e-10, -2.134e-09, 0.07091)], [], [(0, 9, 20, 8), (9, 1, 10, 20), (20, 10, 3, 11), (8, 20, 11, 2), (2, 11, 21, 12), (11, 3, 13, 21), (21, 13, 7, 14), (12, 21, 14, 6), (6, 14, 22, 15), (14, 7, 16, 22), (22, 16, 5, 17), (15, 22, 17, 4), (4, 17, 23, 18), (17, 5, 19, 23), (23, 19, 1, 9), (18, 23, 9, 0), (7, 13, 24, 16), (13, 3, 10, 24), (24, 10, 1, 19), (16, 24, 19, 5)])
me_cube.polygons.foreach_set('use_smooth', [True] * 20)
_uv = me_cube.uv_layers.new(name='UVMap')
_uv.uv.foreach_set('vector', [0.04108, 0.07871, 0.03705, 0.08735, 0.02776, 0.08972, 0.02661, 0.08012, 0.03705, 0.08735, 0.03693, 0.09015, 0.03038, 0.09425, 0.02776, 0.08972, 0.02577, 0.09178, 0.03038, 0.09425, 0.02646, 0.1012, 0.02357, 0.1013, 0.01613, 0.09075, 0.02577, 0.09178, 0.02357, 0.1013, 0.01478, 0.1053, 0.01478, 0.1053, 0.02357, 0.1013, 0.02666, 0.1106, 0.0174, 0.1145, 0.02357, 0.1013, 0.02646, 0.1012, 0.03103, 0.1077, 0.02666, 0.1106, 0.02866, 0.1124, 0.03103, 0.1077, 0.03809, 0.1114, 0.03832, 0.1143, 0.0259, 0.122, 0.02866, 0.1124, 0.03832, 0.1143, 0.03576, 0.1237, 0.03576, 0.1237, 0.03832, 0.1143, 0.04752, 0.1109, 0.04997, 0.1202, 0.03832, 0.1143, 0.03809, 0.1114, 0.04447, 0.1067, 0.04752, 0.1109, 0.04931, 0.1087, 0.04447, 0.1067, 0.04778, 0.09959, 0.05058, 0.09913, 0.05893, 0.109, 0.04931, 0.1087, 0.05058, 0.09913, 0.05893, 0.09437, 0.05893, 0.09437, 0.05058, 0.09913, 0.04936, 0.08909, 0.05472, 0.08493, 0.05058, 0.09913, 0.04778, 0.09959, 0.04505, 0.09249, 0.04936, 0.08909, 0.04789, 0.08781, 0.04505, 0.09249, 0.03693, 0.09015, 0.03705, 0.08735, 0.05046, 0.08157, 0.04789, 0.08781, 0.03705, 0.08735, 0.04108, 0.07871, 0.03809, 0.1114, 0.03103, 0.1077, 0.03724, 0.1006, 0.04447, 0.1067, 0.03103, 0.1077, 0.02646, 0.1012, 0.03038, 0.09425, 0.03724, 0.1006, 0.03724, 0.1006, 0.03038, 0.09425, 0.03693, 0.09015, 0.04505, 0.09249, 0.04447, 0.1067, 0.03724, 0.1006, 0.04505, 0.09249, 0.04778, 0.09959])
me_cube.materials.append(mat_turret_material)
me_cube.update()
me_cube_002 = bpy.data.meshes.new('Cube.002')
me_cube_002.from_pydata([(-0.1129, -0.1767, -0.1167), (-0.101, -0.101, 0.02519), (-0.1129, 0.1767, -0.1167), (-0.101, 0.101, 0.02519), (0.1191, -0.1767, -0.1167), (0.101, -0.101, 0.02519), (0.1191, 0.1767, -0.1167), (0.08563, 0.1313, 0.02933), (-0.1517, 3.292e-10, -0.1167), (-0.1231, -0.1231, -3.763e-10), (-0.1231, -1.317e-09, 0.04732), (-0.1231, 0.1231, -5.644e-10), (5.596e-09, 0.2155, -0.1167), (-0.02137, 0.1185, 0.04264), (0.1231, 0.1231, -5.644e-10), (0.1579, -5.925e-09, -0.1167), (0.1379, -0.05629, 0.02754), (0.1231, -0.1231, -5.644e-10), (-4.279e-09, -0.2155, -0.1167), (0.006529, -0.126, 0.0004325), (-0.1696, -2.446e-09, 1.129e-09), (1.881e-09, 0.1696, 9.407e-10), (0.1696, -2.634e-09, 1.129e-09), (0.006529, -0.1725, -0.04689), (-0.06589, 0.004215, 0.06333), (0.01529, 0.1056, 0.07787), (0.1163, 0.08342, 0.05573), (0.1496, 0.08341, 0.0321), (0.1384, -0.01758, 0.07787), (0.1192, -0.06845, 0.05528), (0.02495, -0.07732, 0.03706), (0.1753, 0.007921, 0.03055), (-0.008661, -0.01504, 0.1111)], [], [(0, 9, 20, 8), (9, 1, 10, 20), (20, 10, 3, 11), (8, 20, 11, 2), (2, 11, 21, 12), (11, 3, 13, 21), (21, 13, 7, 14), (12, 21, 14, 6), (6, 14, 22, 15), (19, 5, 29, 30), (22, 16, 5, 17), (15, 22, 17, 4), (4, 17, 23, 18), (17, 5, 19, 23), (23, 19, 1, 9), (18, 23, 9, 0), (7, 13, 25, 26), (13, 3, 10, 24), (24, 10, 1, 19), (16, 22, 31, 28), (27, 26, 28, 31), (26, 25, 32, 28), (28, 32, 30, 29), (24, 19, 30, 32), (13, 24, 32, 25), (14, 7, 26, 27), (22, 14, 27, 31), (5, 16, 28, 29)])
me_cube_002.polygons.foreach_set('use_smooth', [True] * 28)
_uv = me_cube_002.uv_layers.new(name='UVMap')
_uv.uv.foreach_set('vector', [0.5433, 0.02493, 0.5488, 0.03663, 0.5433, 0.04844, 0.5322, 0.04136, 0.5488, 0.03663, 0.5516, 0.03916, 0.5505, 0.04956, 0.5433, 0.04844, 0.5442, 0.04596, 0.5511, 0.04707, 0.5492, 0.05763, 0.5456, 0.05908, 0.5315, 0.04875, 0.5442, 0.04596, 0.5456, 0.05908, 0.5358, 0.06786, 0.5358, 0.06786, 0.5456, 0.05908, 0.5533, 0.07002, 0.5428, 0.07868, 0.5456, 0.05908, 0.5492, 0.05763, 0.556, 0.06279, 0.5533, 0.07002, 0.5584, 0.07342, 0.5571, 0.06598, 0.5676, 0.06955, 0.5719, 0.07219, 0.5582, 0.08653, 0.5584, 0.07342, 0.5719, 0.07219, 0.5712, 0.08521, 0.5712, 0.08521, 0.5719, 0.07219, 0.5837, 0.06671, 0.5883, 0.07776, 0.5602, 0.03325, 0.5711, 0.03291, 0.5744, 0.03655, 0.5646, 0.0387, 0.5849, 0.03353, 0.5772, 0.03419, 0.5711, 0.03291, 0.5717, 0.02888, 0.5883, 0.02048, 0.5849, 0.03353, 0.5717, 0.02888, 0.5685, 0.01552, 0.5685, 0.01552, 0.5717, 0.02888, 0.5576, 0.02607, 0.5543, 0.01729, 0.5717, 0.02888, 0.5711, 0.03291, 0.5602, 0.03325, 0.5576, 0.02607, 0.5588, 0.02583, 0.5611, 0.03287, 0.5516, 0.03916, 0.5488, 0.03663, 0.5545, 0.01768, 0.5588, 0.02583, 0.5488, 0.03663, 0.5433, 0.02493, 0.5676, 0.06955, 0.5571, 0.06598, 0.5616, 0.06269, 0.572, 0.06518, 0.556, 0.06279, 0.5492, 0.05763, 0.5511, 0.04707, 0.5569, 0.04958, 0.5569, 0.04958, 0.5505, 0.04956, 0.5516, 0.03916, 0.5611, 0.03287, 0.5772, 0.03419, 0.5849, 0.03353, 0.5849, 0.03707, 0.5787, 0.04101, 0.5749, 0.06754, 0.572, 0.06518, 0.5791, 0.05755, 0.5816, 0.06394, 0.572, 0.06518, 0.5616, 0.06269, 0.5651, 0.04959, 0.5791, 0.05755, 0.5787, 0.04101, 0.5651, 0.04959, 0.5646, 0.0387, 0.5744, 0.03655, 0.5569, 0.04958, 0.5611, 0.03287, 0.5646, 0.0387, 0.5651, 0.04959, 0.556, 0.06279, 0.5569, 0.04958, 0.5651, 0.04959, 0.5616, 0.06269, 0.5719, 0.07219, 0.5676, 0.06955, 0.572, 0.06518, 0.5749, 0.06754, 0.5837, 0.06671, 0.5719, 0.07219, 0.5749, 0.06754, 0.5816, 0.06394, 0.5711, 0.03291, 0.5772, 0.03419, 0.5787, 0.04101, 0.5744, 0.03655])
me_cube_002.materials.append(mat_turret_material)
me_cube_002.update()
me_cylinder_001 = bpy.data.meshes.new('Cylinder.001')
me_cylinder_001.from_pydata([(0.08062, 0.09303, 0.8627), (0.0673, -0.6989, 0.7362), (0.8797, 0.09303, 0.8627), (0.8189, -0.211, 0.8298), (0.6457, -0.4688, 0.8019), (0.3731, -0.6384, 0.7428), (-0.7185, 0.09303, 0.8627), (-0.6577, -0.211, 0.8298), (-0.4844, -0.4688, 0.8019), (-0.2385, -0.6384, 0.7428), (0.08062, 0.8875, 0.9487), (0.8189, 0.3971, 0.8956), (0.6457, 0.6548, 0.9235), (0.3864, 0.827, 0.9422), (-0.6577, 0.3971, 0.8956), (-0.4844, 0.6548, 0.9235), (-0.2252, 0.827, 0.9422)], [], [(2, 0, 1, 5, 4, 3), (6, 7, 8, 9, 1, 0), (2, 11, 12, 13, 10, 0), (6, 0, 10, 16, 15, 14)])
me_cylinder_001.polygons.foreach_set('use_smooth', [True] * 4)
_uv = me_cylinder_001.uv_layers.new(name='UVMap')
_uv.uv.foreach_set('vector', [0.2498, 0.2146, 0.3135, 0.3106, 0.2183, 0.3762, 0.2012, 0.3347, 0.2006, 0.2877, 0.2179, 0.2462, 0.3774, 0.4063, 0.3359, 0.4235, 0.291, 0.4235, 0.25, 0.408, 0.2183, 0.3762, 0.3135, 0.3106, 0.2498, 0.2146, 0.2913, 0.1975, 0.3362, 0.1976, 0.3777, 0.2149, 0.4094, 0.2467, 0.3135, 0.3106, 0.3774, 0.4063, 0.3135, 0.3106, 0.4094, 0.2467, 0.4265, 0.2882, 0.4264, 0.3331, 0.4092, 0.3746])
me_cylinder_001.materials.append(mat_turret_material)
me_cylinder_001.use_remesh_fix_poles = True
me_cylinder_001.use_remesh_preserve_attributes = False
me_cylinder_001.update()
me_cylinder_002 = bpy.data.meshes.new('Cylinder.002')
me_cylinder_002.from_pydata([(-0.7185, 0.03921, 1.36), (-0.6577, -0.2648, 1.327), (-0.9403, -0.3812, 1.314), (-1.117, 0.02845, 1.459), (-0.6577, -0.2756, 1.426), (-1.023, 0.06415, 1.248), (-0.9391, -0.3563, 1.203), (-1.117, 0.04782, 1.28), (-1.033, -0.391, 1.233), (-0.6577, 0.3432, 1.393), (-0.9403, 0.4596, 1.405), (-0.6577, 0.3325, 1.492), (-0.9391, 0.4846, 1.294), (-1.033, 0.4866, 1.328), (-1.006, 0.4651, 1.478), (-1.033, 0.4715, 1.467), (-1.041, 0.4285, 1.503), (-0.996, 0.4539, 1.505), (-0.975, -0.3895, 1.414), (-1.045, -0.3499, 1.418), (-1.033, -0.4037, 1.35), (-0.9915, -0.3973, 1.368), (-0.7185, 0.03285, 1.419), (-0.7105, 0.06831, 1.464), (-0.7594, 0.02845, 1.459), (-0.7105, -0.01142, 1.455)], [], [(6, 8, 7, 5), (1, 4, 18, 21, 2), (8, 20, 19, 3, 7), (0, 9, 11, 23, 22), (12, 5, 7, 13), (24, 23, 11, 17, 16, 3), (9, 10, 14, 17, 11), (13, 7, 3, 16, 15), (0, 22, 25, 4, 1), (14, 15, 16, 17), (10, 12, 13, 15, 14), (18, 19, 20, 21), (2, 21, 20, 8, 6), (22, 23, 24, 25), (25, 24, 3, 19, 18, 4)])
me_cylinder_002.polygons.foreach_set('use_smooth', [True] * 15)
_uv = me_cylinder_002.uv_layers.new(name='UVMap')
_uv.uv.foreach_set('vector', [0.6316, 0.8066, 0.6186, 0.8081, 0.6196, 0.7564, 0.631, 0.755, 0.547, 0.8105, 0.5489, 0.7977, 0.592, 0.8041, 0.5937, 0.8102, 0.5861, 0.8164, 0.6186, 0.8081, 0.6035, 0.8056, 0.598, 0.7969, 0.5996, 0.7563, 0.6196, 0.7564, 0.536, 0.7545, 0.5364, 0.7146, 0.5492, 0.7147, 0.5488, 0.7494, 0.5436, 0.7546, 0.6316, 0.7034, 0.631, 0.755, 0.6196, 0.7564, 0.6197, 0.7048, 0.5537, 0.7561, 0.5488, 0.7494, 0.5492, 0.7147, 0.5948, 0.7084, 0.5986, 0.7129, 0.5996, 0.7563, 0.5474, 0.7021, 0.5862, 0.6965, 0.5959, 0.7045, 0.5948, 0.7084, 0.5492, 0.7147, 0.6197, 0.7048, 0.6196, 0.7564, 0.5996, 0.7563, 0.5986, 0.7129, 0.6021, 0.7075, 0.5359, 0.7575, 0.5435, 0.7575, 0.5488, 0.7628, 0.5489, 0.7977, 0.536, 0.7978, 0.5984, 0.7065, 0.6021, 0.7075, 0.5986, 0.7129, 0.5948, 0.7084, 0.5862, 0.6965, 0.5844, 0.682, 0.5969, 0.6848, 0.5992, 0.7026, 0.5959, 0.7045, 0.592, 0.8041, 0.598, 0.7969, 0.6035, 0.8056, 0.5977, 0.8071, 0.5861, 0.8164, 0.5937, 0.8102, 0.5989, 0.8131, 0.5968, 0.8283, 0.5835, 0.8309, 0.5461, 0.7561, 0.5488, 0.7494, 0.5537, 0.7561, 0.5488, 0.7628, 0.5488, 0.7628, 0.5537, 0.7561, 0.5996, 0.7563, 0.598, 0.7969, 0.592, 0.8041, 0.5489, 0.7977])
me_cylinder_002.materials.append(mat_turret_material)
me_cylinder_002.use_remesh_fix_poles = True
me_cylinder_002.use_remesh_preserve_attributes = False
me_cylinder_002.update()
me_cylinder_003 = bpy.data.meshes.new('Cylinder.003')
me_cylinder_003.from_pydata([(0.3864, 0.7732, 1.439), (0.08062, 0.8337, 1.446), (0.5035, 1.054, 1.47), (0.08562, 0.8039, 1.575), (0.3914, 0.7435, 1.568), (0.5106, 1.053, 1.319), (0.1071, 1.149, 1.364), (0.522, 1.155, 1.4), (0.08062, 1.239, 1.409), (0.08562, 1.2, 1.618), (-0.2857, 0.7455, 1.447), (-0.4028, 1.026, 1.477), (-0.2857, 0.7347, 1.546), (-0.3763, 1.038, 1.363), (-0.4213, 1.127, 1.408), (0.5028, 1.121, 1.609), (0.5186, 1.094, 1.606), (0.5232, 1.107, 1.587), (0.5264, 1.121, 1.585), (-0.4213, 1.11, 1.567), (-0.4185, 1.096, 1.571), (-0.4144, 1.089, 1.585), (-0.4014, 1.112, 1.588)], [], [(4, 16, 15, 9, 3), (2, 17, 16, 4, 0), (0, 4, 3, 1), (5, 7, 18, 17, 2), (6, 8, 7, 5), (11, 10, 12, 21, 20), (13, 11, 20, 19, 14), (10, 1, 3, 12), (12, 3, 9, 22, 21), (6, 13, 14, 8), (15, 16, 17, 18), (8, 9, 15, 18, 7), (19, 20, 21, 22), (8, 14, 19, 22, 9)])
me_cylinder_003.polygons.foreach_set('use_smooth', [True] * 14)
_uv = me_cylinder_003.uv_layers.new(name='UVMap')
_uv.uv.foreach_set('vector', [0.035, 0.7031, 0.09369, 0.692, 0.09702, 0.6952, 0.1026, 0.7539, 0.03959, 0.7578, 0.081, 0.673, 0.09491, 0.6883, 0.09369, 0.692, 0.035, 0.7031, 0.03308, 0.682, 0.01265, 0.7061, 0.035, 0.7031, 0.03959, 0.7578, 0.01659, 0.7609, 0.07399, 0.65, 0.09346, 0.6576, 0.09706, 0.6873, 0.09491, 0.6883, 0.081, 0.673, 0.1472, 0.7487, 0.1327, 0.7531, 0.1295, 0.686, 0.1499, 0.6835, 0.09178, 0.8396, 0.0445, 0.839, 0.04472, 0.8235, 0.1033, 0.8241, 0.1043, 0.8264, 0.09045, 0.8579, 0.09178, 0.8396, 0.1043, 0.8264, 0.1064, 0.8273, 0.1064, 0.852, 0.0274, 0.8259, 0.01659, 0.7609, 0.03959, 0.7578, 0.04472, 0.8235, 0.04472, 0.8235, 0.03959, 0.7578, 0.1026, 0.7539, 0.1054, 0.8211, 0.1033, 0.8241, 0.1472, 0.7487, 0.1499, 0.8237, 0.1328, 0.8278, 0.1327, 0.7531, 0.09702, 0.6952, 0.09369, 0.692, 0.09719, 0.6903, 0.09953, 0.6909, 0.1327, 0.7531, 0.1026, 0.7539, 0.09702, 0.6952, 0.09953, 0.6909, 0.1295, 0.686, 0.1077, 0.8245, 0.1055, 0.8253, 0.1033, 0.8241, 0.1054, 0.8211, 0.1327, 0.7531, 0.1328, 0.8278, 0.1077, 0.8245, 0.1054, 0.8211, 0.1026, 0.7539])
me_cylinder_003.materials.append(mat_turret_material)
me_cylinder_003.use_remesh_fix_poles = True
me_cylinder_003.use_remesh_preserve_attributes = False
me_cylinder_003.update()
me_cylinder_004 = bpy.data.meshes.new('Cylinder.004')
me_cylinder_004.from_pydata([(0.8797, 0.03921, 1.36), (0.8189, -0.2648, 1.327), (1.102, -0.3812, 1.314), (1.279, 0.02845, 1.459), (0.8189, -0.2756, 1.426), (0.8797, 0.02845, 1.459), (1.179, 0.04784, 1.24), (1.095, -0.3726, 1.194), (1.194, -0.4103, 1.412), (1.279, 0.04782, 1.28), (1.194, -0.391, 1.233), (0.8189, 0.3432, 1.393), (1.102, 0.4596, 1.405), (0.8189, 0.3325, 1.492), (1.09, 0.4774, 1.255), (1.194, 0.4866, 1.328), (0.8189, -0.2828, 1.493), (1.199, -0.3951, 1.481), (1.173, -0.4098, 1.479), (1.194, -0.4151, 1.456), (1.153, 0.4525, 1.505), (1.203, 0.4245, 1.502), (1.194, 0.472, 1.463), (1.165, 0.4648, 1.475), (0.8743, -0.005881, 1.523), (0.9075, 0.02121, 1.526), (0.8797, 0.0242, 1.498), (1.22, 0.02121, 1.526), (1.268, -0.03638, 1.52), (1.279, 0.02756, 1.467)], [], [(7, 6, 9, 10), (0, 1, 4, 5), (5, 4, 16, 24, 26), (1, 2, 8, 4), (2, 7, 10, 8), (10, 9, 3, 8), (14, 15, 9, 6), (0, 5, 13, 11), (11, 13, 20, 23, 12), (15, 22, 21, 3, 9), (5, 3, 21, 20, 13), (4, 8, 19, 18, 16), (17, 18, 19), (25, 24, 16, 18, 17, 28, 27), (20, 21, 22, 23), (12, 23, 22, 15, 14), (24, 25, 26), (3, 5, 26, 25, 27, 29), (27, 28, 29), (8, 3, 29, 28, 17, 19)])
me_cylinder_004.polygons.foreach_set('use_smooth', [True] * 20)
_uv = me_cylinder_004.uv_layers.new(name='UVMap')
_uv.uv.foreach_set('vector', [0.3409, 0.7575, 0.3393, 0.8198, 0.3244, 0.8199, 0.3252, 0.758, 0.229, 0.8252, 0.2176, 0.7845, 0.2306, 0.7809, 0.2432, 0.8237, 0.2432, 0.8237, 0.2306, 0.7809, 0.2393, 0.7784, 0.2482, 0.8151, 0.2472, 0.8196, 0.2317, 0.7583, 0.2684, 0.7444, 0.2843, 0.7523, 0.2363, 0.7703, 0.2684, 0.7444, 0.2624, 0.7301, 0.2764, 0.7306, 0.2843, 0.7523, 0.3252, 0.758, 0.3244, 0.8199, 0.2998, 0.8188, 0.2997, 0.7578, 0.3409, 0.8862, 0.3216, 0.8852, 0.3244, 0.8199, 0.3393, 0.8198, 0.229, 0.8252, 0.2432, 0.8237, 0.2398, 0.8693, 0.226, 0.8683, 0.2363, 0.8834, 0.2398, 0.8693, 0.2899, 0.8818, 0.2908, 0.8868, 0.2793, 0.8943, 0.3216, 0.8852, 0.3004, 0.8839, 0.2956, 0.8765, 0.2998, 0.8188, 0.3244, 0.8199, 0.2432, 0.8237, 0.2998, 0.8188, 0.2956, 0.8765, 0.2899, 0.8818, 0.2398, 0.8693, 0.2363, 0.7703, 0.2843, 0.7523, 0.2863, 0.7576, 0.2845, 0.7614, 0.2393, 0.7784, 0.2893, 0.7621, 0.2867, 0.7575, 0.2925, 0.7573, 0.2506, 0.8168, 0.2482, 0.8151, 0.2393, 0.7784, 0.2845, 0.7614, 0.2893, 0.7621, 0.2946, 0.8091, 0.2896, 0.8144, 0.2899, 0.8818, 0.2956, 0.8765, 0.3004, 0.8839, 0.295, 0.885, 0.2793, 0.8943, 0.2908, 0.8868, 0.2946, 0.8895, 0.29, 0.9088, 0.2727, 0.9153, 0.2477, 0.8151, 0.2506, 0.8168, 0.2471, 0.8192, 0.2998, 0.8188, 0.2448, 0.8244, 0.2471, 0.8192, 0.2506, 0.8168, 0.2896, 0.8144, 0.2986, 0.8178, 0.2896, 0.8144, 0.2946, 0.8091, 0.2986, 0.8178, 0.2997, 0.7578, 0.2998, 0.8188, 0.2986, 0.8178, 0.2946, 0.8091, 0.2893, 0.7621, 0.2925, 0.7573])
me_cylinder_004.materials.append(mat_turret_material)
me_cylinder_004.use_remesh_fix_poles = True
me_cylinder_004.use_remesh_preserve_attributes = False
me_cylinder_004.update()
me_cylinder_005 = bpy.data.meshes.new('Cylinder.005')
me_cylinder_005.from_pydata([(0.3731, -0.6922, 1.24), (0.0673, -0.7527, 1.233), (0.5035, -0.9757, 1.25), (0.0673, -0.7635, 1.384), (0.3731, -0.703, 1.39), (0.4769, -0.9584, 1.097), (0.0607, -1.033, 1.064), (0.5087, -1.057, 1.12), (0.0673, -1.141, 1.111), (0.0673, -1.16, 1.341), (-0.2385, -0.6922, 1.24), (-0.3422, -0.9757, 1.25), (-0.3696, -0.9513, 1.11), (-0.3741, -1.057, 1.12), (-0.3256, -1.086, 1.303), (-0.3572, -1.03, 1.304), (-0.3605, -1.034, 1.278), (-0.3741, -1.071, 1.25), (0.5087, -1.073, 1.312), (0.5073, -1.05, 1.323), (0.4958, -1.041, 1.354), (0.4714, -1.083, 1.349), (-0.2152, -0.7076, 1.343), (-0.2385, -0.7004, 1.315), (-0.2467, -0.7254, 1.337)], [], [(2, 0, 4, 20, 19), (5, 2, 19, 18, 7), (0, 1, 3, 4), (4, 3, 9, 21, 20), (6, 5, 7, 8), (22, 24, 15, 14, 9, 3), (11, 16, 15, 24, 23, 10), (12, 13, 17, 16, 11), (6, 8, 13, 12), (14, 15, 16, 17), (8, 9, 14, 17, 13), (18, 19, 20, 21), (8, 7, 18, 21, 9), (22, 23, 24), (10, 23, 22, 3, 1)])
me_cylinder_005.polygons.foreach_set('use_smooth', [True] * 15)
_uv = me_cylinder_005.uv_layers.new(name='UVMap')
_uv.uv.foreach_set('vector', [0.7277, 0.8289, 0.6791, 0.8249, 0.6833, 0.8017, 0.7386, 0.8131, 0.7399, 0.8182, 0.7227, 0.8528, 0.7277, 0.8289, 0.7399, 0.8182, 0.7435, 0.8202, 0.7391, 0.85, 0.6596, 0.8001, 0.6627, 0.7503, 0.6868, 0.7528, 0.6833, 0.8017, 0.6833, 0.8017, 0.6868, 0.7528, 0.7459, 0.7541, 0.7434, 0.8078, 0.7386, 0.8131, 0.7945, 0.7513, 0.7945, 0.8175, 0.7775, 0.8199, 0.7774, 0.7532, 0.6862, 0.7048, 0.69, 0.7002, 0.7401, 0.6951, 0.7459, 0.702, 0.7459, 0.7541, 0.6868, 0.7528, 0.7314, 0.6867, 0.7408, 0.6911, 0.7401, 0.6951, 0.69, 0.7002, 0.6859, 0.6969, 0.6847, 0.6852, 0.7286, 0.6644, 0.745, 0.6666, 0.747, 0.6867, 0.7408, 0.6911, 0.7314, 0.6867, 0.7945, 0.7513, 0.7774, 0.7532, 0.7718, 0.6879, 0.7876, 0.684, 0.7459, 0.702, 0.7401, 0.6951, 0.7435, 0.6927, 0.7514, 0.6929, 0.7774, 0.7532, 0.7459, 0.7541, 0.7459, 0.702, 0.7514, 0.6929, 0.7718, 0.6879, 0.7472, 0.8145, 0.7432, 0.8159, 0.7386, 0.8131, 0.7434, 0.8078, 0.7774, 0.7532, 0.7775, 0.8199, 0.7472, 0.8145, 0.7434, 0.8078, 0.7459, 0.7541, 0.6848, 0.7024, 0.6859, 0.6969, 0.69, 0.7002, 0.6695, 0.6985, 0.6821, 0.7002, 0.6862, 0.7048, 0.6868, 0.7528, 0.6627, 0.7503])
me_cylinder_005.materials.append(mat_turret_material)
me_cylinder_005.use_remesh_fix_poles = True
me_cylinder_005.use_remesh_preserve_attributes = False
me_cylinder_005.update()
me_cylinder_006 = bpy.data.meshes.new('Cylinder.006')
me_cylinder_006.from_pydata([(0.9306, 0.1146, 0.6639), (0.8659, -0.2088, 0.6289), (0.6601, -0.4764, 0.5394), (0.3711, -0.6571, 0.4791), (0.0673, -0.7279, 0.5319), (1.186, 0.1038, 0.7633), (1.102, -0.3166, 0.7178), (0.8405, -0.6665, 0.6194), (0.4687, -0.9021, 0.5532), (0.0673, -0.9922, 0.6039), (0.8797, 0.03921, 1.36), (0.8189, -0.2648, 1.327), (0.6934, -0.504, 1.341), (0.3731, -0.6922, 1.24), (0.0673, -0.7527, 1.233), (1.102, -0.3812, 1.314), (0.9097, -0.719, 1.317), (0.5035, -0.9757, 1.25), (0.0673, -0.6989, 0.7362), (0.8797, 0.09303, 0.8627), (0.8189, -0.211, 0.8298), (0.6457, -0.4688, 0.8019), (0.3731, -0.6384, 0.7428), (0.4769, -0.9584, 1.097), (0.0607, -1.033, 1.064), (1.179, 0.04784, 1.24), (1.095, -0.3726, 1.194), (0.862, -0.7268, 1.176), (-0.7694, 0.1146, 0.6639), (-0.7047, -0.2088, 0.6289), (-0.5198, -0.4815, 0.5584), (-0.2573, -0.6622, 0.4981), (-1.024, 0.1038, 0.7633), (-0.9403, -0.3166, 0.7178), (-0.7001, -0.6716, 0.6384), (-0.3557, -0.9001, 0.5845), (-0.7185, 0.03921, 1.36), (-0.6577, -0.2648, 1.327), (-0.4844, -0.5226, 1.299), (-0.2385, -0.6922, 1.24), (-0.9403, -0.3812, 1.314), (-0.7007, -0.7376, 1.276), (-0.3422, -0.9757, 1.25), (-0.7185, 0.09303, 0.8627), (-0.6577, -0.211, 0.8298), (-0.4844, -0.4688, 0.8019), (-0.2385, -0.6384, 0.7428), (-0.3696, -0.9513, 1.11), (-1.023, 0.06415, 1.248), (-0.9391, -0.3563, 1.203), (-0.7007, -0.7268, 1.176), (0.8711, 0.4412, 0.7408), (0.6868, 0.7154, 0.7704), (0.4059, 0.8953, 0.7484), (0.08062, 0.9596, 0.7554), (1.107, 0.5275, 0.8507), (0.8671, 0.8839, 0.8893), (0.5035, 1.119, 0.8732), (0.08062, 1.202, 0.8822), (0.8189, 0.3432, 1.393), (0.6457, 0.601, 1.421), (0.3864, 0.7732, 1.439), (0.08062, 0.8337, 1.446), (1.102, 0.4596, 1.405), (0.862, 0.816, 1.444), (0.5035, 1.054, 1.47), (0.08062, 0.8875, 0.9487), (0.8189, 0.3971, 0.8956), (0.6457, 0.6548, 0.9235), (0.3864, 0.827, 0.9422), (0.5106, 1.053, 1.319), (0.1071, 1.149, 1.364), (1.09, 0.4774, 1.255), (0.862, 0.8268, 1.345), (-0.7047, 0.4379, 0.6989), (-0.5204, 0.7121, 0.7286), (-0.2447, 0.8953, 0.7484), (-0.9403, 0.5242, 0.8088), (-0.7007, 0.8806, 0.8474), (-0.3422, 1.119, 0.8732), (-0.6577, 0.3432, 1.393), (-0.491, 0.6074, 1.403), (-0.2857, 0.7455, 1.447), (-0.9403, 0.4596, 1.405), (-0.7073, 0.8224, 1.426), (-0.4028, 1.026, 1.477), (-0.6577, 0.3971, 0.8956), (-0.4844, 0.6548, 0.9235), (-0.2252, 0.827, 0.9422), (-0.3763, 1.038, 1.363), (-0.9391, 0.4846, 1.294), (-0.7007, 0.8268, 1.345)], [], [(2, 1, 6, 7), (3, 2, 7, 8), (1, 0, 5, 6), (4, 3, 8, 9), (27, 26, 15, 16), (23, 27, 16, 17), (13, 12, 21, 22), (11, 12, 16, 15), (12, 13, 17, 16), (11, 10, 19, 20), (14, 13, 22, 18), (12, 11, 20, 21), (8, 7, 27, 23), (7, 6, 26, 27), (6, 5, 25, 26), (9, 8, 23, 24), (30, 34, 33, 29), (31, 35, 34, 30), (29, 33, 32, 28), (4, 9, 35, 31), (50, 41, 40, 49), (47, 42, 41, 50), (39, 46, 45, 38), (37, 40, 41, 38), (38, 41, 42, 39), (37, 44, 43, 36), (14, 18, 46, 39), (38, 45, 44, 37), (35, 47, 50, 34), (34, 50, 49, 33), (33, 49, 48, 32), (9, 24, 47, 35), (52, 56, 55, 51), (53, 57, 56, 52), (51, 55, 5, 0), (54, 58, 57, 53), (73, 64, 63, 72), (70, 65, 64, 73), (61, 69, 68, 60), (59, 63, 64, 60), (60, 64, 65, 61), (59, 67, 19, 10), (62, 66, 69, 61), (60, 68, 67, 59), (57, 70, 73, 56), (56, 73, 72, 55), (55, 72, 25, 5), (58, 71, 70, 57), (75, 74, 77, 78), (76, 75, 78, 79), (74, 28, 32, 77), (54, 76, 79, 58), (91, 90, 83, 84), (89, 91, 84, 85), (82, 81, 87, 88), (80, 81, 84, 83), (81, 82, 85, 84), (80, 36, 43, 86), (62, 82, 88, 66), (81, 80, 86, 87), (79, 78, 91, 89), (78, 77, 90, 91), (77, 32, 48, 90), (58, 79, 89, 71)])
me_cylinder_006.polygons.foreach_set('use_smooth', [True] * 64)
_uv = me_cylinder_006.uv_layers.new(name='UVMap')
_uv.uv.foreach_set('vector', [0.8116, 0.3921, 0.8077, 0.4315, 0.7796, 0.4306, 0.7844, 0.392, 0.8118, 0.3544, 0.8116, 0.3921, 0.7844, 0.392, 0.7864, 0.3553, 0.8077, 0.4315, 0.8083, 0.4696, 0.7791, 0.4693, 0.7796, 0.4306, 0.8089, 0.3195, 0.8118, 0.3544, 0.7864, 0.3553, 0.7808, 0.3204, 0.7392, 0.3942, 0.7384, 0.4286, 0.7277, 0.4279, 0.7282, 0.398, 0.7407, 0.358, 0.7392, 0.3942, 0.7282, 0.398, 0.7284, 0.3612, 0.6995, 0.3571, 0.6997, 0.3987, 0.6417, 0.3895, 0.6405, 0.3527, 0.6978, 0.4288, 0.6997, 0.3987, 0.7282, 0.398, 0.7277, 0.4279, 0.6997, 0.3987, 0.6995, 0.3571, 0.7284, 0.3612, 0.7282, 0.398, 0.6978, 0.4288, 0.696, 0.4666, 0.6357, 0.4605, 0.6391, 0.4244, 0.7005, 0.3198, 0.6995, 0.3571, 0.6405, 0.3527, 0.6425, 0.3178, 0.6997, 0.3987, 0.6978, 0.4288, 0.6391, 0.4244, 0.6417, 0.3895, 0.7864, 0.3553, 0.7844, 0.392, 0.7392, 0.3942, 0.7407, 0.358, 0.7844, 0.392, 0.7796, 0.4306, 0.7384, 0.4286, 0.7392, 0.3942, 0.7796, 0.4306, 0.7791, 0.4693, 0.7337, 0.4682, 0.7384, 0.4286, 0.7808, 0.3204, 0.7864, 0.3553, 0.7407, 0.358, 0.739, 0.32, 0.8066, 0.2505, 0.7811, 0.2512, 0.7787, 0.216, 0.8051, 0.2152, 0.8074, 0.2839, 0.783, 0.2843, 0.7811, 0.2512, 0.8066, 0.2505, 0.8051, 0.2152, 0.7787, 0.216, 0.7776, 0.1799, 0.8056, 0.1793, 0.8089, 0.3195, 0.7808, 0.3204, 0.783, 0.2843, 0.8074, 0.2839, 0.7387, 0.2493, 0.7306, 0.2492, 0.7303, 0.2166, 0.7392, 0.2152, 0.7412, 0.2811, 0.7295, 0.2823, 0.7306, 0.2492, 0.7387, 0.2493, 0.7005, 0.2825, 0.6436, 0.2828, 0.6481, 0.2501, 0.7022, 0.2492, 0.7035, 0.216, 0.7303, 0.2166, 0.7306, 0.2492, 0.7022, 0.2492, 0.7022, 0.2492, 0.7306, 0.2492, 0.7295, 0.2823, 0.7005, 0.2825, 0.7035, 0.216, 0.6482, 0.2173, 0.6471, 0.1843, 0.7022, 0.1814, 0.7005, 0.3198, 0.6425, 0.3178, 0.6436, 0.2828, 0.7005, 0.2825, 0.7022, 0.2492, 0.6481, 0.2501, 0.6482, 0.2173, 0.7035, 0.216, 0.783, 0.2843, 0.7412, 0.2811, 0.7387, 0.2493, 0.7811, 0.2512, 0.7811, 0.2512, 0.7387, 0.2493, 0.7392, 0.2152, 0.7787, 0.216, 0.7787, 0.216, 0.7392, 0.2152, 0.7364, 0.1792, 0.7776, 0.1799, 0.7808, 0.3204, 0.739, 0.32, 0.7412, 0.2811, 0.783, 0.2843, 0.8045, 0.5507, 0.7746, 0.5518, 0.7752, 0.5102, 0.8065, 0.5109, 0.8097, 0.5893, 0.7809, 0.5936, 0.7746, 0.5518, 0.8045, 0.5507, 0.8065, 0.5109, 0.7752, 0.5102, 0.7791, 0.4693, 0.8083, 0.4696, 0.8189, 0.6263, 0.7902, 0.6392, 0.7809, 0.5936, 0.8097, 0.5893, 0.7303, 0.5501, 0.7199, 0.5491, 0.7233, 0.5094, 0.7372, 0.5101, 0.731, 0.5968, 0.7124, 0.5964, 0.7199, 0.5491, 0.7303, 0.5501, 0.6762, 0.5811, 0.618, 0.5686, 0.6253, 0.5329, 0.6853, 0.5434, 0.6927, 0.5051, 0.7233, 0.5094, 0.7199, 0.5491, 0.6853, 0.5434, 0.6853, 0.5434, 0.7199, 0.5491, 0.7124, 0.5964, 0.6762, 0.5811, 0.6927, 0.5051, 0.6312, 0.4969, 0.6357, 0.4605, 0.696, 0.4666, 0.6822, 0.04101, 0.6277, 0.05145, 0.6212, 0.01742, 0.6757, 0.006982, 0.6853, 0.5434, 0.6253, 0.5329, 0.6312, 0.4969, 0.6927, 0.5051, 0.7809, 0.5936, 0.731, 0.5968, 0.7303, 0.5501, 0.7746, 0.5518, 0.7746, 0.5518, 0.7303, 0.5501, 0.7372, 0.5101, 0.7752, 0.5102, 0.7752, 0.5102, 0.7372, 0.5101, 0.7337, 0.4682, 0.7791, 0.4693, 0.7902, 0.6392, 0.7344, 0.6448, 0.731, 0.5968, 0.7809, 0.5936, 0.8034, 0.1101, 0.8034, 0.1438, 0.7774, 0.1438, 0.778, 0.108, 0.8077, 0.07763, 0.8034, 0.1101, 0.778, 0.108, 0.7833, 0.07166, 0.8034, 0.1438, 0.8056, 0.1793, 0.7776, 0.1799, 0.7774, 0.1438, 0.8189, 0.04714, 0.8077, 0.07763, 0.7833, 0.07166, 0.7958, 0.0335, 0.7351, 0.1065, 0.7376, 0.1423, 0.7279, 0.1433, 0.7277, 0.107, 0.7356, 0.06834, 0.7351, 0.1065, 0.7277, 0.107, 0.7238, 0.0705, 0.6913, 0.0819, 0.6951, 0.1101, 0.6407, 0.1195, 0.6342, 0.08548, 0.7002, 0.1463, 0.6951, 0.1101, 0.7277, 0.107, 0.7279, 0.1433, 0.6951, 0.1101, 0.6913, 0.0819, 0.7238, 0.0705, 0.7277, 0.107, 0.7002, 0.1463, 0.7022, 0.1814, 0.6471, 0.1843, 0.645, 0.1515, 0.6822, 0.04101, 0.6913, 0.0819, 0.6342, 0.08548, 0.6277, 0.05145, 0.6951, 0.1101, 0.7002, 0.1463, 0.645, 0.1515, 0.6407, 0.1195, 0.7833, 0.07166, 0.778, 0.108, 0.7351, 0.1065, 0.7356, 0.06834, 0.778, 0.108, 0.7774, 0.1438, 0.7376, 0.1423, 0.7351, 0.1065, 0.7774, 0.1438, 0.7776, 0.1799, 0.7364, 0.1792, 0.7376, 0.1423, 0.7958, 0.0335, 0.7833, 0.07166, 0.7356, 0.06834, 0.748, 0.01837])
me_cylinder_006.materials.append(mat_turret_material)
me_cylinder_006.use_remesh_fix_poles = True
me_cylinder_006.use_remesh_preserve_attributes = False
me_cylinder_006.update()
me_cylinder_007 = bpy.data.meshes.new('Cylinder.007')
me_cylinder_007.from_pydata([(0.9306, 0.1146, 0.6639), (0.8659, -0.2088, 0.6289), (0.6601, -0.4764, 0.5394), (0.3711, -0.6571, 0.4791), (0.0673, -0.7279, 0.5319), (0.9507, 0.1382, 0.4452), (0.8783, -0.1934, 0.4093), (0.6753, -0.4678, 0.319), (0.3915, -0.6406, 0.2596), (0.0673, -0.7324, 0.3102), (0.9508, -0.2895, 0.5924), (1.016, 0.1175, 0.6365), (0.745, -0.5571, 0.5029), (0.456, -0.7377, 0.4426), (0.0673, -0.8086, 0.4955), (1.036, 0.1329, 0.4943), (0.9632, -0.2823, 0.4494), (0.7601, -0.5567, 0.3592), (0.4764, -0.7296, 0.2997), (0.0673, -0.8214, 0.3503), (-0.7694, 0.1146, 0.6639), (-0.7047, -0.2088, 0.6289), (-0.5198, -0.4815, 0.5584), (-0.2573, -0.6622, 0.4981), (-0.7895, 0.1382, 0.4452), (-0.717, -0.1934, 0.4093), (-0.5349, -0.4729, 0.3381), (-0.2778, -0.6457, 0.2786), (-0.7896, -0.2895, 0.5924), (-0.8543, 0.1175, 0.6365), (-0.6047, -0.5622, 0.522), (-0.3422, -0.7428, 0.4617), (-0.8744, 0.1329, 0.4943), (-0.8019, -0.2823, 0.4494), (-0.6198, -0.5618, 0.3782), (-0.3627, -0.7347, 0.3187), (0.8711, 0.4412, 0.7408), (0.6868, 0.7154, 0.7704), (0.4059, 0.8953, 0.7484), (0.08062, 0.9596, 0.7554), (0.8834, 0.4732, 0.5229), (0.7019, 0.7541, 0.5533), (0.4263, 0.9262, 0.5305), (0.08062, 1.011, 0.5397), (0.956, 0.5278, 0.7224), (0.7717, 0.802, 0.7521), (0.4908, 0.9819, 0.7301), (0.08062, 1.046, 0.737), (0.9683, 0.5514, 0.5811), (0.7868, 0.8324, 0.6116), (0.5112, 1.005, 0.5887), (0.08062, 1.09, 0.5979), (-0.7047, 0.4379, 0.6989), (-0.5204, 0.7121, 0.7286), (-0.2447, 0.8953, 0.7484), (-0.717, 0.4699, 0.4811), (-0.5355, 0.7508, 0.5115), (-0.2651, 0.9262, 0.5305), (-0.7896, 0.5245, 0.6806), (-0.6053, 0.7987, 0.7102), (-0.3296, 0.9819, 0.7301), (-0.8019, 0.5481, 0.5393), (-0.6204, 0.8291, 0.5697), (-0.35, 1.005, 0.5887)], [], [(2, 3, 13, 12), (7, 6, 16, 17), (3, 4, 14, 13), (8, 7, 17, 18), (15, 11, 10, 16), (16, 10, 12, 17), (17, 12, 13, 18), (18, 13, 14, 19), (1, 2, 12, 10), (6, 5, 15, 16), (0, 1, 10, 11), (9, 8, 18, 19), (22, 30, 31, 23), (26, 34, 33, 25), (23, 31, 14, 4), (27, 35, 34, 26), (32, 33, 28, 29), (33, 34, 30, 28), (34, 35, 31, 30), (35, 19, 14, 31), (21, 28, 30, 22), (25, 33, 32, 24), (20, 29, 28, 21), (9, 19, 35, 27), (37, 45, 46, 38), (41, 49, 48, 40), (38, 46, 47, 39), (42, 50, 49, 41), (15, 48, 44, 11), (48, 49, 45, 44), (49, 50, 46, 45), (50, 51, 47, 46), (36, 44, 45, 37), (40, 48, 15, 5), (0, 11, 44, 36), (43, 51, 50, 42), (53, 54, 60, 59), (56, 55, 61, 62), (54, 39, 47, 60), (57, 56, 62, 63), (32, 29, 58, 61), (61, 58, 59, 62), (62, 59, 60, 63), (63, 60, 47, 51), (52, 53, 59, 58), (55, 24, 32, 61), (20, 52, 58, 29), (43, 57, 63, 51)])
me_cylinder_007.polygons.foreach_set('use_smooth', [True] * 48)
_uv = me_cylinder_007.uv_layers.new(name='UVMap')
_uv.uv.foreach_set('vector', [0.8719, 0.2436, 0.8676, 0.279, 0.8566, 0.2738, 0.8597, 0.2422, 0.8335, 0.2419, 0.8403, 0.207, 0.8512, 0.2125, 0.8466, 0.2425, 0.8676, 0.279, 0.8686, 0.3112, 0.8602, 0.3112, 0.8566, 0.2738, 0.831, 0.2765, 0.8335, 0.2419, 0.8466, 0.2425, 0.8428, 0.272, 0.8542, 0.1743, 0.8683, 0.1754, 0.864, 0.2125, 0.8512, 0.2125, 0.8512, 0.2125, 0.864, 0.2125, 0.8597, 0.2422, 0.8466, 0.2425, 0.8466, 0.2425, 0.8597, 0.2422, 0.8566, 0.2738, 0.8428, 0.272, 0.8428, 0.272, 0.8566, 0.2738, 0.8602, 0.3112, 0.8462, 0.3111, 0.8747, 0.2092, 0.8719, 0.2436, 0.8597, 0.2422, 0.864, 0.2125, 0.8403, 0.207, 0.8451, 0.1734, 0.8542, 0.1743, 0.8512, 0.2125, 0.8766, 0.1765, 0.8747, 0.2092, 0.864, 0.2125, 0.8683, 0.1754, 0.8369, 0.3109, 0.831, 0.2765, 0.8428, 0.272, 0.8462, 0.3111, 0.8724, 0.3779, 0.8601, 0.3788, 0.8571, 0.3499, 0.8678, 0.3449, 0.8339, 0.3794, 0.847, 0.3784, 0.8504, 0.4082, 0.8393, 0.414, 0.8678, 0.3449, 0.8571, 0.3499, 0.8602, 0.3112, 0.8686, 0.3112, 0.8321, 0.3469, 0.8437, 0.3513, 0.847, 0.3784, 0.8339, 0.3794, 0.8536, 0.4474, 0.8504, 0.4082, 0.8637, 0.4081, 0.8677, 0.4461, 0.8504, 0.4082, 0.847, 0.3784, 0.8601, 0.3788, 0.8637, 0.4081, 0.847, 0.3784, 0.8437, 0.3513, 0.8571, 0.3499, 0.8601, 0.3788, 0.8437, 0.3513, 0.8462, 0.3111, 0.8602, 0.3112, 0.8571, 0.3499, 0.8747, 0.4119, 0.8637, 0.4081, 0.8601, 0.3788, 0.8724, 0.3779, 0.8393, 0.414, 0.8504, 0.4082, 0.8536, 0.4474, 0.8442, 0.4483, 0.8762, 0.4453, 0.8677, 0.4461, 0.8637, 0.4081, 0.8747, 0.4119, 0.8369, 0.3109, 0.8462, 0.3111, 0.8437, 0.3513, 0.8321, 0.3469, 0.8896, 0.1113, 0.8778, 0.1099, 0.8807, 0.08096, 0.892, 0.07793, 0.853, 0.1057, 0.8655, 0.1075, 0.8615, 0.1357, 0.8498, 0.1389, 0.892, 0.07793, 0.8807, 0.08096, 0.8902, 0.04085, 0.8987, 0.04426, 0.8569, 0.07327, 0.8674, 0.07972, 0.8655, 0.1075, 0.853, 0.1057, 0.8542, 0.1743, 0.8615, 0.1357, 0.8743, 0.1373, 0.8683, 0.1754, 0.8615, 0.1357, 0.8655, 0.1075, 0.8778, 0.1099, 0.8743, 0.1373, 0.8655, 0.1075, 0.8674, 0.07972, 0.8807, 0.08096, 0.8778, 0.1099, 0.8674, 0.07972, 0.875, 0.03709, 0.8902, 0.04085, 0.8807, 0.08096, 0.8839, 0.1433, 0.8743, 0.1373, 0.8778, 0.1099, 0.8896, 0.1113, 0.8498, 0.1389, 0.8615, 0.1357, 0.8542, 0.1743, 0.8451, 0.1734, 0.8766, 0.1765, 0.8683, 0.1754, 0.8743, 0.1373, 0.8839, 0.1433, 0.8648, 0.03702, 0.875, 0.03709, 0.8674, 0.07972, 0.8569, 0.07327, 0.8872, 0.5118, 0.8915, 0.5454, 0.88, 0.5428, 0.8749, 0.5136, 0.8489, 0.5175, 0.8458, 0.4831, 0.8578, 0.4866, 0.8618, 0.5156, 0.8915, 0.5454, 0.8987, 0.5798, 0.89, 0.5834, 0.88, 0.5428, 0.8557, 0.5503, 0.8489, 0.5175, 0.8618, 0.5156, 0.8664, 0.5436, 0.8536, 0.4474, 0.8677, 0.4461, 0.8711, 0.4845, 0.8578, 0.4866, 0.8578, 0.4866, 0.8711, 0.4845, 0.8749, 0.5136, 0.8618, 0.5156, 0.8618, 0.5156, 0.8749, 0.5136, 0.88, 0.5428, 0.8664, 0.5436, 0.8664, 0.5436, 0.88, 0.5428, 0.89, 0.5834, 0.8743, 0.5874, 0.8811, 0.4784, 0.8872, 0.5118, 0.8749, 0.5136, 0.8711, 0.4845, 0.8458, 0.4831, 0.8442, 0.4483, 0.8536, 0.4474, 0.8578, 0.4866, 0.8762, 0.4453, 0.8811, 0.4784, 0.8711, 0.4845, 0.8677, 0.4461, 0.8639, 0.5874, 0.8557, 0.5503, 0.8664, 0.5436, 0.8743, 0.5874])
me_cylinder_007.materials.append(mat_turret_material)
me_cylinder_007.use_remesh_fix_poles = True
me_cylinder_007.use_remesh_preserve_attributes = False
me_cylinder_007.update()
me_cylinder_008 = bpy.data.meshes.new('Cylinder.008')
me_cylinder_008.from_pydata([(0.9363, 0.0, -0.525), (0.7856, -0.4669, -0.5165), (0.6201, -0.6663, -0.3899), (0.3656, -0.8082, -0.5792), (0.01463, -0.862, -0.119), (0.8703, -0.264, -0.6334), (0.8831, -0.3737, -0.77), (0.9507, 0.1382, 0.4452), (0.8783, -0.1934, 0.4093), (0.6753, -0.4678, 0.319), (0.3915, -0.6406, 0.2596), (0.0673, -0.7324, 0.3102), (-0.9363, 0.0, -0.525), (-0.8485, -0.3899, -0.618), (-0.6245, -0.7233, -0.3981), (-0.3515, -0.8489, -0.4374), (-0.8703, -0.264, -0.6334), (-0.8831, -0.3737, -0.77), (-0.7895, 0.1382, 0.4452), (-0.717, -0.1934, 0.4093), (-0.5349, -0.4729, 0.3381), (-0.2778, -0.6457, 0.2786), (0.845, 0.3653, -0.555), (0.662, 0.662, -0.405), (0.01559, 0.9481, -0.2914), (0.8955, 0.1906, -0.6695), (0.9083, 0.3003, -0.806), (0.8834, 0.4732, 0.5229), (0.7019, 0.7541, 0.5533), (0.4263, 0.9262, 0.5305), (0.08062, 1.011, 0.5397), (-0.845, 0.3653, -0.555), (-0.662, 0.662, -0.405), (-0.8703, 0.264, -0.6334), (-0.8831, 0.3737, -0.77), (-0.717, 0.4699, 0.4811), (-0.5355, 0.7508, 0.5115), (-0.2651, 0.9262, 0.5305), (0.9762, 0.1075, 0.1152), (0.8955, -0.2333, 0.08949), (0.6951, -0.5268, 0.007025), (0.4444, -0.7208, -0.03105), (0.05538, -0.8452, 0.006332), (-0.815, 0.1075, 0.1152), (-0.7342, -0.2333, 0.08949), (-0.5547, -0.5319, 0.02603), (-0.3148, -0.7726, -0.02622), (0.9015, 0.4561, 0.1832), (0.7233, 0.7344, 0.2042), (0.4523, 0.9025, 0.1753), (0.08062, 0.9975, 0.1825), (-0.7351, 0.4528, 0.1413), (-0.5569, 0.7311, 0.1624), (-0.2911, 0.9025, 0.1753), (0.3568, 0.8414, -0.5455), (0.3102, 0.8441, -0.481), (0.415, 0.8284, -0.4009), (0.4936, 0.7636, -0.4714), (0.4618, 0.7951, -0.5182), (0.403, 0.8375, -0.6075), (-0.4045, 0.8309, -0.5774), (-0.4364, 0.811, -0.5316), (-0.4685, 0.7787, -0.4813), (-0.3958, 0.8243, -0.4325), (-0.3391, 0.8355, -0.488), (-0.3671, 0.8356, -0.529)], [], [(6, 5, 1), (41, 10, 11, 42), (40, 9, 10, 41), (39, 8, 9, 40), (38, 7, 8, 39), (17, 13, 16), (46, 42, 11, 21), (45, 46, 21, 20), (44, 45, 20, 19), (43, 44, 19, 18), (23, 57, 56, 49, 48), (26, 22, 25), (49, 50, 30, 29), (48, 49, 29, 28), (47, 48, 28, 27), (38, 47, 27, 7), (64, 63, 53, 50, 24), (65, 60, 63, 64), (34, 33, 31), (53, 37, 30, 50), (52, 36, 37, 53), (51, 35, 36, 52), (43, 18, 35, 51), (31, 51, 52, 32), (56, 55, 24, 50, 49), (22, 23, 48, 47), (14, 15, 46, 45), (13, 14, 45, 44), (12, 16, 13, 44, 43), (12, 43, 51, 31, 33), (15, 4, 42, 46), (3, 41, 42, 4), (2, 40, 41, 3), (1, 39, 40, 2), (0, 38, 39, 1, 5), (0, 25, 22, 47, 38), (32, 52, 53, 63, 62), (59, 56, 57, 58), (60, 61, 62, 63), (54, 55, 56, 59)])
me_cylinder_008.polygons.foreach_set('use_smooth', [True] * 40)
_uv = me_cylinder_008.uv_layers.new(name='UVMap')
_uv.uv.foreach_set('vector', [0.5846, 0.982, 0.5774, 0.9661, 0.6009, 0.9586, 0.6499, 0.9175, 0.6541, 0.8875, 0.688, 0.8848, 0.6896, 0.9164, 0.6198, 0.9094, 0.6218, 0.878, 0.6541, 0.8875, 0.6499, 0.9175, 0.587, 0.8955, 0.5896, 0.8638, 0.6218, 0.878, 0.6198, 0.9094, 0.5541, 0.8869, 0.5568, 0.8544, 0.5896, 0.8638, 0.587, 0.8955, 0.814, 0.9744, 0.8061, 0.9607, 0.8186, 0.9573, 0.7266, 0.9179, 0.6896, 0.9164, 0.688, 0.8848, 0.7239, 0.8849, 0.7586, 0.9044, 0.7266, 0.9179, 0.7239, 0.8849, 0.753, 0.8726, 0.7908, 0.8873, 0.7586, 0.9044, 0.753, 0.8726, 0.7826, 0.8554, 0.8236, 0.8718, 0.7908, 0.8873, 0.7826, 0.8554, 0.8131, 0.8395, 0.4836, 0.927, 0.4637, 0.9317, 0.4543, 0.9237, 0.4596, 0.8669, 0.4905, 0.8675, 0.5187, 0.9731, 0.5156, 0.9468, 0.5314, 0.9611, 0.4596, 0.8669, 0.4225, 0.863, 0.4253, 0.828, 0.46, 0.8321, 0.4905, 0.8675, 0.4596, 0.8669, 0.46, 0.8321, 0.4921, 0.8335, 0.5215, 0.8743, 0.4905, 0.8675, 0.4921, 0.8335, 0.5246, 0.8412, 0.5541, 0.8869, 0.5215, 0.8743, 0.5246, 0.8412, 0.5568, 0.8544, 0.938, 0.8843, 0.9301, 0.8821, 0.9131, 0.8209, 0.9475, 0.8027, 0.9624, 0.8491, 0.9375, 0.8894, 0.9364, 0.8955, 0.9301, 0.8821, 0.938, 0.8843, 0.8856, 0.9433, 0.8699, 0.9352, 0.8759, 0.9235, 0.9131, 0.8209, 0.8997, 0.7872, 0.9316, 0.7702, 0.9475, 0.8027, 0.885, 0.8368, 0.8715, 0.8038, 0.8997, 0.7872, 0.9131, 0.8209, 0.8556, 0.8539, 0.8426, 0.8217, 0.8715, 0.8038, 0.885, 0.8368, 0.8236, 0.8718, 0.8131, 0.8395, 0.8426, 0.8217, 0.8556, 0.8539, 0.8759, 0.9235, 0.8556, 0.8539, 0.885, 0.8368, 0.9006, 0.894, 0.4543, 0.9237, 0.443, 0.9308, 0.4139, 0.9095, 0.4225, 0.863, 0.4596, 0.8669, 0.5156, 0.9468, 0.4836, 0.927, 0.4905, 0.8675, 0.5215, 0.8743, 0.7607, 0.9522, 0.7311, 0.9593, 0.7266, 0.9179, 0.7586, 0.9044, 0.8061, 0.9607, 0.7607, 0.9522, 0.7586, 0.9044, 0.7908, 0.8873, 0.8404, 0.9373, 0.8186, 0.9573, 0.8061, 0.9607, 0.7908, 0.8873, 0.8236, 0.8718, 0.8404, 0.9373, 0.8236, 0.8718, 0.8556, 0.8539, 0.8759, 0.9235, 0.8699, 0.9352, 0.7311, 0.9593, 0.6934, 0.929, 0.6896, 0.9164, 0.7266, 0.9179, 0.6553, 0.9722, 0.6499, 0.9175, 0.6896, 0.9164, 0.6934, 0.929, 0.6284, 0.9506, 0.6198, 0.9094, 0.6499, 0.9175, 0.6553, 0.9722, 0.6009, 0.9586, 0.587, 0.8955, 0.6198, 0.9094, 0.6284, 0.9506, 0.5529, 0.9503, 0.5541, 0.8869, 0.587, 0.8955, 0.6009, 0.9586, 0.5774, 0.9661, 0.5529, 0.9503, 0.5314, 0.9611, 0.5156, 0.9468, 0.5215, 0.8743, 0.5541, 0.8869, 0.9006, 0.894, 0.885, 0.8368, 0.9131, 0.8209, 0.9301, 0.8821, 0.9245, 0.8905, 0.451, 0.944, 0.4543, 0.9237, 0.4637, 0.9317, 0.4589, 0.9359, 0.9364, 0.8955, 0.9309, 0.8931, 0.9245, 0.8905, 0.9301, 0.8821, 0.447, 0.9375, 0.443, 0.9308, 0.4543, 0.9237, 0.451, 0.944])
me_cylinder_008.materials.append(mat_turret_material)
me_cylinder_008.use_remesh_fix_poles = True
me_cylinder_008.use_remesh_preserve_attributes = False
me_cylinder_008.update()
me_cylinder_009 = bpy.data.meshes.new('Cylinder.009')
me_cylinder_009.from_pydata([(0.9239, -0.3827, -1.0), (0.3632, -0.9158, -1.0), (0.7856, -0.4669, -0.5165), (0.6201, -0.6663, -0.3899), (0.3656, -0.8082, -0.5792), (0.9014, -0.6251, -0.5283), (1.029, -0.5417, -1.0), (0.8337, -0.8337, -1.0), (0.7512, -0.7974, -0.4302), (0.5417, -1.029, -1.0), (0.5376, -0.932, -0.6029), (0.8831, -0.3737, -0.77)], [], [(4, 1, 9, 10), (2, 3, 8, 5), (7, 8, 10, 9), (6, 5, 8, 7), (0, 11, 2, 5, 6), (3, 4, 10, 8)])
me_cylinder_009.polygons.foreach_set('use_smooth', [True] * 6)
_uv = me_cylinder_009.uv_layers.new(name='UVMap')
_uv.uv.foreach_set('vector', [0.08603, 0.6228, 0.0414, 0.6481, 0.02696, 0.6268, 0.06747, 0.6087, 0.0836, 0.5495, 0.09478, 0.5823, 0.07381, 0.5828, 0.06803, 0.5625, 0.01738, 0.5844, 0.07381, 0.5828, 0.06747, 0.6087, 0.02696, 0.6268, 0.02016, 0.5401, 0.06803, 0.5625, 0.07381, 0.5828, 0.01738, 0.5844, 0.03008, 0.5189, 0.05746, 0.5277, 0.0836, 0.5495, 0.06803, 0.5625, 0.02016, 0.5401, 0.09478, 0.5823, 0.08603, 0.6228, 0.06747, 0.6087, 0.07381, 0.5828])
me_cylinder_009.materials.append(mat_turret_material)
me_cylinder_009.use_remesh_fix_poles = True
me_cylinder_009.use_remesh_preserve_attributes = False
me_cylinder_009.update()
me_cylinder_010 = bpy.data.meshes.new('Cylinder.010')
me_cylinder_010.from_pydata([(0.9239, -0.3827, -1.0), (0.9363, 0.0, -0.525), (0.8703, -0.264, -0.6334), (0.8831, -0.3737, -0.77), (1.135, 0.0, -0.5605), (1.192, 0.0, -1.0), (1.124, -0.3873, -1.0), (1.085, -0.3792, -0.7517), (1.071, -0.2904, -0.6752), (0.9239, 0.3827, -1.0), (0.8955, 0.1906, -0.6695), (0.9083, 0.3003, -0.806), (1.124, 0.3873, -1.0), (1.111, 0.3058, -0.7878), (1.096, 0.2169, -0.7113)], [], [(2, 3, 7, 8), (5, 4, 8, 7, 6), (1, 2, 8, 4), (3, 0, 6, 7), (10, 14, 13, 11), (5, 12, 13, 14, 4), (1, 4, 14, 10), (11, 13, 12, 9)])
me_cylinder_010.polygons.foreach_set('use_smooth', [True] * 8)
_uv = me_cylinder_010.uv_layers.new(name='UVMap')
_uv.uv.foreach_set('vector', [0.9814, 0.6338, 0.9641, 0.6509, 0.9483, 0.6319, 0.9585, 0.6232, 0.9169, 0.5836, 0.9686, 0.5921, 0.9585, 0.6232, 0.9483, 0.6319, 0.9187, 0.6394, 0.9921, 0.5962, 0.9814, 0.6338, 0.9585, 0.6232, 0.9686, 0.5921, 0.9641, 0.6509, 0.9333, 0.6653, 0.9187, 0.6394, 0.9483, 0.6319, 0.9921, 0.5609, 0.9631, 0.5641, 0.9555, 0.5512, 0.9797, 0.5372, 0.9169, 0.5836, 0.934, 0.5288, 0.9555, 0.5512, 0.9631, 0.5641, 0.9686, 0.5921, 0.9921, 0.5962, 0.9686, 0.5921, 0.9631, 0.5641, 0.9921, 0.5609, 0.9797, 0.5372, 0.9555, 0.5512, 0.934, 0.5288, 0.9599, 0.5106])
me_cylinder_010.materials.append(mat_turret_material)
me_cylinder_010.use_remesh_fix_poles = True
me_cylinder_010.use_remesh_preserve_attributes = False
me_cylinder_010.update()
me_cylinder_011 = bpy.data.meshes.new('Cylinder.011')
me_cylinder_011.from_pydata([(0.9239, 0.3827, -1.0), (0.3827, 0.9239, -1.0), (0.845, 0.3653, -0.555), (0.662, 0.662, -0.405), (0.9608, 0.5235, -0.5668), (1.029, 0.5417, -1.0), (0.8337, 0.8337, -1.0), (0.7931, 0.7931, -0.4453), (0.5417, 1.029, -1.0), (0.5584, 0.9365, -0.5263), (0.9083, 0.3003, -0.806), (0.4936, 0.7636, -0.4714), (0.4618, 0.7951, -0.5182), (0.403, 0.8375, -0.6075)], [], [(2, 4, 7, 3), (6, 8, 9, 7), (5, 6, 7, 4), (0, 5, 4, 2, 10), (3, 7, 9, 12, 11), (13, 12, 9, 8, 1)])
me_cylinder_011.polygons.foreach_set('use_smooth', [True] * 6)
_uv = me_cylinder_011.uv_layers.new(name='UVMap')
_uv.uv.foreach_set('vector', [0.904, 0.3867, 0.9216, 0.3981, 0.9207, 0.4279, 0.9006, 0.4301, 0.9792, 0.42, 0.9792, 0.4668, 0.9278, 0.4527, 0.9207, 0.4279, 0.9652, 0.3767, 0.9792, 0.42, 0.9207, 0.4279, 0.9216, 0.3981, 0.9518, 0.3566, 0.9652, 0.3767, 0.9216, 0.3981, 0.904, 0.3867, 0.9256, 0.3622, 0.9006, 0.4301, 0.9207, 0.4279, 0.9278, 0.4527, 0.9111, 0.464, 0.905, 0.457, 0.9225, 0.4757, 0.9111, 0.464, 0.9278, 0.4527, 0.9792, 0.4668, 0.9711, 0.4893])
me_cylinder_011.materials.append(mat_turret_material)
me_cylinder_011.use_remesh_fix_poles = True
me_cylinder_011.use_remesh_preserve_attributes = False
me_cylinder_011.update()
me_cylinder_012 = bpy.data.meshes.new('Cylinder.012')
me_cylinder_012.from_pydata([(0.3827, 0.9239, -1.0), (0.01559, 0.9481, -0.2914), (-0.3827, 0.9239, -1.0), (0.3092, 1.009, -0.6038), (0.3827, 1.048, -1.0), (0.0, 1.124, -1.0), (0.0, 1.06, -0.3862), (-0.2881, 1.037, -0.6198), (-0.3827, 1.048, -1.0), (0.3568, 0.8414, -0.5455), (0.3102, 0.8441, -0.481), (0.403, 0.8375, -0.6075), (-0.4045, 0.8309, -0.5774), (-0.3391, 0.8355, -0.488), (-0.3671, 0.8356, -0.529)], [], [(1, 10, 9, 3, 6), (14, 13, 1, 6, 7), (4, 5, 6, 3), (8, 7, 6, 5), (9, 11, 0, 4, 3), (2, 12, 14, 7, 8)])
me_cylinder_012.polygons.foreach_set('use_smooth', [True] * 6)
_uv = me_cylinder_012.uv_layers.new(name='UVMap')
_uv.uv.foreach_set('vector', [0.4259, 0.8107, 0.3841, 0.7953, 0.3773, 0.7873, 0.3937, 0.7716, 0.4287, 0.794, 0.4804, 0.7978, 0.4757, 0.8022, 0.4259, 0.8107, 0.4287, 0.794, 0.4634, 0.7743, 0.3831, 0.7233, 0.4337, 0.7229, 0.4287, 0.794, 0.3937, 0.7716, 0.484, 0.7312, 0.4634, 0.7743, 0.4287, 0.794, 0.4337, 0.7229, 0.3773, 0.7873, 0.3709, 0.7795, 0.3679, 0.7283, 0.3831, 0.7233, 0.3937, 0.7716, 0.4981, 0.7385, 0.4866, 0.7928, 0.4804, 0.7978, 0.4634, 0.7743, 0.484, 0.7312])
me_cylinder_012.materials.append(mat_turret_material)
me_cylinder_012.use_remesh_fix_poles = True
me_cylinder_012.use_remesh_preserve_attributes = False
me_cylinder_012.update()
me_cylinder_013 = bpy.data.meshes.new('Cylinder.013')
me_cylinder_013.from_pydata([(-0.9239, 0.3827, -1.0), (-0.3827, 0.9239, -1.0), (-0.845, 0.3653, -0.555), (-0.662, 0.662, -0.405), (-0.9608, 0.5235, -0.5668), (-1.029, 0.5417, -1.0), (-0.8337, 0.8337, -1.0), (-0.7931, 0.7931, -0.4453), (-0.5417, 1.029, -1.0), (-0.5584, 0.9365, -0.5263), (-0.8831, 0.3737, -0.77), (-0.4045, 0.8309, -0.5774), (-0.4364, 0.811, -0.5316), (-0.4685, 0.7787, -0.4813)], [], [(2, 3, 7, 4), (6, 7, 9, 8), (5, 4, 7, 6), (0, 10, 2, 4, 5), (3, 13, 12, 9, 7), (12, 11, 1, 8, 9)])
me_cylinder_013.polygons.foreach_set('use_smooth', [True] * 6)
_uv = me_cylinder_013.uv_layers.new(name='UVMap')
_uv.uv.foreach_set('vector', [0.2439, 0.6373, 0.2525, 0.6853, 0.2289, 0.6835, 0.2261, 0.6516, 0.1677, 0.6802, 0.2289, 0.6835, 0.2242, 0.7099, 0.1731, 0.7282, 0.1779, 0.6329, 0.2261, 0.6516, 0.2289, 0.6835, 0.1677, 0.6802, 0.1901, 0.6107, 0.2191, 0.622, 0.2439, 0.6373, 0.2261, 0.6516, 0.1779, 0.6329, 0.2525, 0.6853, 0.2445, 0.7168, 0.2385, 0.7238, 0.2242, 0.7099, 0.2289, 0.6835, 0.2385, 0.7238, 0.2336, 0.7302, 0.1833, 0.7496, 0.1731, 0.7282, 0.2242, 0.7099])
me_cylinder_013.materials.append(mat_turret_material)
me_cylinder_013.use_remesh_fix_poles = True
me_cylinder_013.use_remesh_preserve_attributes = False
me_cylinder_013.update()
me_cylinder_014 = bpy.data.meshes.new('Cylinder.014')
me_cylinder_014.from_pydata([(-0.9239, -0.3827, -1.0), (-0.9363, 0.0, -0.525), (-0.8703, -0.264, -0.6334), (-0.8831, -0.3737, -0.77), (-1.135, 0.0, -0.5605), (-1.192, 0.0, -1.0), (-1.124, -0.3572, -1.0), (-1.085, -0.3491, -0.7517), (-1.071, -0.2904, -0.6752), (-0.9239, 0.3827, -1.0), (-0.8703, 0.264, -0.6334), (-0.8831, 0.3737, -0.77), (-1.124, 0.3425, -1.0), (-1.085, 0.3344, -0.7517), (-1.071, 0.2904, -0.6752)], [], [(2, 8, 7, 3), (5, 6, 7, 8, 4), (1, 4, 8, 2), (3, 7, 6, 0), (10, 11, 13, 14), (5, 4, 14, 13, 12), (1, 10, 14, 4), (11, 9, 12, 13)])
me_cylinder_014.polygons.foreach_set('use_smooth', [True] * 8)
_uv = me_cylinder_014.uv_layers.new(name='UVMap')
_uv.uv.foreach_set('vector', [0.3418, 0.6514, 0.3249, 0.6601, 0.3178, 0.6554, 0.3279, 0.6392, 0.2942, 0.6892, 0.2951, 0.651, 0.3178, 0.6554, 0.3249, 0.6601, 0.3321, 0.683, 0.3508, 0.6802, 0.3321, 0.683, 0.3249, 0.6601, 0.3418, 0.6514, 0.3279, 0.6392, 0.3178, 0.6554, 0.2951, 0.651, 0.3041, 0.6309, 0.3508, 0.7102, 0.341, 0.7258, 0.327, 0.7125, 0.3323, 0.7068, 0.2942, 0.6892, 0.3321, 0.683, 0.3323, 0.7068, 0.327, 0.7125, 0.3065, 0.7234, 0.3508, 0.6802, 0.3508, 0.7102, 0.3323, 0.7068, 0.3321, 0.683, 0.341, 0.7258, 0.3206, 0.74, 0.3065, 0.7234, 0.327, 0.7125])
me_cylinder_014.materials.append(mat_turret_material)
me_cylinder_014.use_remesh_fix_poles = True
me_cylinder_014.use_remesh_preserve_attributes = False
me_cylinder_014.update()
me_cylinder_015 = bpy.data.meshes.new('Cylinder.015')
me_cylinder_015.from_pydata([(-0.9239, -0.3827, -1.0), (-0.3731, -0.9215, -1.0), (-0.8485, -0.3899, -0.618), (-0.6245, -0.7233, -0.3981), (-0.3515, -0.8489, -0.4374), (-0.9644, -0.5481, -0.6298), (-1.029, -0.5417, -1.0), (-0.8337, -0.8337, -1.0), (-0.7555, -0.8543, -0.4384), (-0.5417, -1.029, -1.0), (-0.5172, -0.9732, -0.4564), (-0.8831, -0.3737, -0.77)], [], [(4, 10, 9, 1), (2, 5, 8, 3), (7, 9, 10, 8), (6, 7, 8, 5), (0, 6, 5, 2, 11), (3, 8, 10, 4)])
me_cylinder_015.polygons.foreach_set('use_smooth', [True] * 6)
_uv = me_cylinder_015.uv_layers.new(name='UVMap')
_uv.uv.foreach_set('vector', [0.9028, 0.6555, 0.8855, 0.6749, 0.8215, 0.6682, 0.8286, 0.6401, 0.8984, 0.7559, 0.8792, 0.742, 0.885, 0.7007, 0.9095, 0.6988, 0.8232, 0.718, 0.8215, 0.6682, 0.8855, 0.6749, 0.885, 0.7007, 0.8392, 0.7653, 0.8232, 0.718, 0.885, 0.7007, 0.8792, 0.742, 0.8547, 0.7863, 0.8392, 0.7653, 0.8792, 0.742, 0.8984, 0.7559, 0.8827, 0.7707, 0.9095, 0.6988, 0.885, 0.7007, 0.8855, 0.6749, 0.9028, 0.6555])
me_cylinder_015.materials.append(mat_turret_material)
me_cylinder_015.use_remesh_fix_poles = True
me_cylinder_015.use_remesh_preserve_attributes = False
me_cylinder_015.update()

# ---- objects
ob_right = bpy.data.objects.new('Right', light_light)
ob_camera = bpy.data.objects.new('Camera', cam_camera)
ob_left = bpy.data.objects.new('Left', light_light_001)
ob_rear = bpy.data.objects.new('Rear', light_light_002)
ob_tower = bpy.data.objects.new('Tower', me_cylinder)
ob_doorway = bpy.data.objects.new('Doorway', me_cube_001)
ob_door = bpy.data.objects.new('Door', me_plane)
ob_ground = bpy.data.objects.new('Ground', me_circle)
ob_porch = bpy.data.objects.new('Porch', me_plane_001)
ob_paver_2 = bpy.data.objects.new('Paver 2', me_plane_002)
ob_paver_1 = bpy.data.objects.new('Paver 1', me_plane_002)
ob_paver_3 = bpy.data.objects.new('Paver 3', me_plane_002)
ob_paver_4 = bpy.data.objects.new('Paver 4', me_plane_002)
ob_paver_6 = bpy.data.objects.new('Paver 6', me_plane_002)
ob_paver_5 = bpy.data.objects.new('Paver 5', me_plane_002)
ob_rock_1 = bpy.data.objects.new('Rock 1', me_cube)
ob_rock_2 = bpy.data.objects.new('Rock 2', me_cube_002)
ob_rock_3 = bpy.data.objects.new('Rock 3', me_cube)
ob_rock_4 = bpy.data.objects.new('Rock 4', me_cube_002)
ob_rock_3_001 = bpy.data.objects.new('Rock 3.001', me_cube)
ob_tower_001 = bpy.data.objects.new('Tower.001', me_cylinder_001)
ob_tower_002 = bpy.data.objects.new('Tower.002', me_cylinder_002)
ob_tower_003 = bpy.data.objects.new('Tower.003', me_cylinder_003)
ob_tower_004 = bpy.data.objects.new('Tower.004', me_cylinder_004)
ob_tower_005 = bpy.data.objects.new('Tower.005', me_cylinder_005)
ob_tower_006 = bpy.data.objects.new('Tower.006', me_cylinder_006)
ob_tower_007 = bpy.data.objects.new('Tower.007', me_cylinder_007)
ob_tower_008 = bpy.data.objects.new('Tower.008', me_cylinder_008)
ob_tower_009 = bpy.data.objects.new('Tower.009', me_cylinder_009)
ob_tower_010 = bpy.data.objects.new('Tower.010', me_cylinder_010)
ob_tower_011 = bpy.data.objects.new('Tower.011', me_cylinder_011)
ob_tower_012 = bpy.data.objects.new('Tower.012', me_cylinder_012)
ob_tower_013 = bpy.data.objects.new('Tower.013', me_cylinder_013)
ob_tower_014 = bpy.data.objects.new('Tower.014', me_cylinder_014)
ob_tower_015 = bpy.data.objects.new('Tower.015', me_cylinder_015)

# ---- transforms, parenting, visibility, modifiers, constraints
ob_right.location = (7.007, -4.044, 3.076)
ob_right.rotation_euler = (0.6503, 0.05522, 1.866)
ob_right.lock_rotations_4d = False
ob_right.empty_display_type = 'ARROWS'
ob_right.color = (0.0, 0.0, 0.0, 0.0)
ob_right.lineart.crease_threshold = 0.0
ob_camera.location = (5.671, -9.003, 3.949)
ob_camera.rotation_euler = (1.269, -7.947e-06, 0.561)
ob_camera.lock_rotations_4d = False
ob_camera.empty_display_type = 'ARROWS'
ob_camera.color = (0.0, 0.0, 0.0, 0.0)
ob_camera.display_type = 'WIRE'
ob_camera.lineart.crease_threshold = 0.0
ob_left.location = (-2.021, -5.95, 3.076)
ob_left.rotation_euler = (0.6503, 0.05522, 1.866)
ob_left.lock_rotations_4d = False
ob_left.empty_display_type = 'ARROWS'
ob_left.color = (0.0, 0.0, 0.0, 0.0)
ob_left.lineart.crease_threshold = 0.0
ob_rear.location = (-1.758, 4.844, 1.776)
ob_rear.rotation_euler = (0.6503, 0.05522, 1.866)
ob_rear.lock_rotations_4d = False
ob_rear.empty_display_type = 'ARROWS'
ob_rear.color = (0.0, 0.0, 0.0, 0.0)
ob_rear.lineart.crease_threshold = 0.0
ob_tower.location = (0.0, 0.0, 1.0)
ob_doorway.location = (0.0, 0.1127, 1.49e-08)
ob_door.location = (-0.01866, -0.849, 0.5568)
ob_door.rotation_euler = (1.571, -0.0, 0.0)
ob_ground.location = (0.0, 0.0, 0.0)
ob_porch.location = (0.2687, -1.256, 0.0007469)
ob_paver_2.location = (0.202, -1.442, 0.008267)
ob_paver_1.location = (-0.1637, -1.26, 0.008267)
ob_paver_1.rotation_euler = (0.0, -0.0, 3.078)
ob_paver_3.location = (-0.07809, -1.635, 0.008267)
ob_paver_3.rotation_euler = (0.0, -0.0, -0.1874)
ob_paver_4.location = (0.3258, -1.662, 0.008267)
ob_paver_4.rotation_euler = (0.0, -0.0, 1.27)
ob_paver_6.location = (0.05392, -1.944, 0.008267)
ob_paver_6.rotation_euler = (0.0, -0.0, -0.3733)
ob_paver_5.location = (-0.2138, -1.623, 0.008267)
ob_paver_5.rotation_euler = (0.0, -0.0, 2.921)
ob_rock_1.location = (1.672, -0.161, 0.06395)
ob_rock_2.location = (1.379, 0.2016, 0.06395)
ob_rock_3.location = (-1.354, -0.9547, 0.07928)
ob_rock_3.rotation_euler = (0.0, -0.0, -0.03181)
ob_rock_4.location = (-0.9545, -1.134, 0.07928)
ob_rock_4.rotation_euler = (0.0, -0.0, -0.6924)
ob_rock_3_001.location = (-1.508, 0.6681, 0.07928)
ob_rock_3_001.rotation_euler = (0.0, -0.0, -0.665)
ob_tower_001.location = (0.0, 0.0, 1.0)
ob_tower_002.location = (0.0, 0.0, 1.0)
ob_tower_003.location = (0.0, 0.0, 1.0)
ob_tower_004.location = (0.0, 0.0, 1.0)
ob_tower_005.location = (0.0, 0.0, 1.0)
ob_tower_006.location = (0.0, 0.0, 1.0)
ob_tower_007.location = (0.0, 0.0, 1.0)
ob_tower_008.location = (0.0, 0.0, 1.0)
ob_tower_009.location = (0.0, 0.0, 1.0)
ob_tower_010.location = (0.0, 0.0, 1.0)
ob_tower_011.location = (0.0, 0.0, 1.0)
ob_tower_012.location = (0.0, 0.0, 1.0)
ob_tower_013.location = (0.0, 0.0, 1.0)
ob_tower_014.location = (0.0, 0.0, 1.0)
ob_tower_015.location = (0.0, 0.0, 1.0)

# ---- collection membership
col_lighting_rig.objects.link(ob_right)
col_lighting_rig.objects.link(ob_camera)
col_lighting_rig.objects.link(ob_left)
col_lighting_rig.objects.link(ob_rear)
col_turret.objects.link(ob_tower)
col_turret.objects.link(ob_doorway)
col_turret.objects.link(ob_door)
col_turret.objects.link(ob_ground)
col_path_pavers.objects.link(ob_porch)
col_path_pavers.objects.link(ob_paver_2)
col_path_pavers.objects.link(ob_paver_1)
col_path_pavers.objects.link(ob_paver_3)
col_path_pavers.objects.link(ob_paver_4)
col_path_pavers.objects.link(ob_paver_6)
col_path_pavers.objects.link(ob_paver_5)
col_rocks.objects.link(ob_rock_1)
col_rocks.objects.link(ob_rock_2)
col_rocks.objects.link(ob_rock_3)
col_rocks.objects.link(ob_rock_4)
col_rocks.objects.link(ob_rock_3_001)
col_tower_parts.objects.link(ob_tower_001)
col_tower_parts.objects.link(ob_tower_002)
col_tower_parts.objects.link(ob_tower_003)
col_tower_parts.objects.link(ob_tower_004)
col_tower_parts.objects.link(ob_tower_005)
col_tower_parts.objects.link(ob_tower_006)
col_tower_parts.objects.link(ob_tower_007)
col_tower_parts.objects.link(ob_tower_008)
col_tower_parts.objects.link(ob_tower_009)
col_tower_parts.objects.link(ob_tower_010)
col_tower_parts.objects.link(ob_tower_011)
col_tower_parts.objects.link(ob_tower_012)
col_tower_parts.objects.link(ob_tower_013)
col_tower_parts.objects.link(ob_tower_014)
col_tower_parts.objects.link(ob_tower_015)

# ---- scene / render settings (as saved in the file)
scene.camera = ob_camera
scene.frame_start = 1; scene.frame_end = 250; scene.frame_set(52)
scene.render.engine = 'CYCLES'
scene.cycles.sampling_pattern = 'TABULATED_SOBOL'
scene.cycles.use_light_tree = False
scene.view_settings.view_transform = 'Standard'
bpy.context.view_layer.update()
